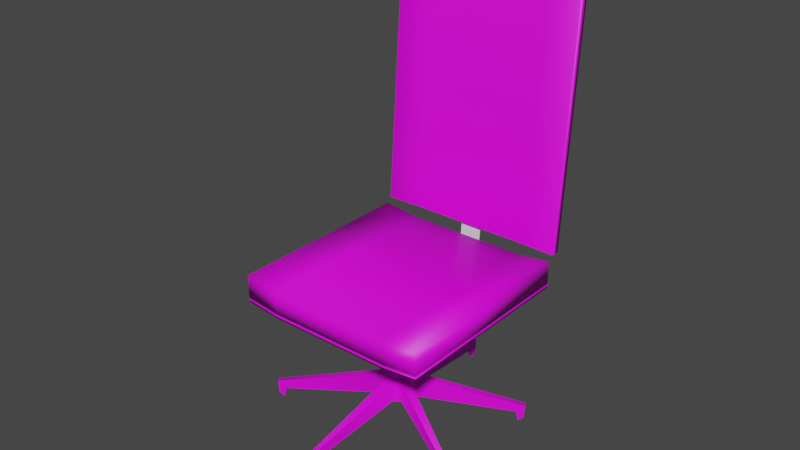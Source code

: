# Source: chair.blend  (saved by Blender 4.0.36; exported with 4.5.12 LTS)
import bpy
from mathutils import Matrix  # noqa: F401  (used for matrix-valued properties, if any)

bpy.ops.wm.read_factory_settings(use_empty=True)
scene = bpy.context.scene
scene.name = 'Scene'

# ---- collections
col_collection = bpy.data.collections.new('Collection'); scene.collection.children.link(col_collection)

# ---- images (referenced by path relative to the original .blend; pixels are not part of the script)
import os
ASSET_DIR = os.environ.get("B2B_ASSET_DIR", "")  # directory of the original .blend (textures are referenced by path, not embedded)
HERE = os.path.dirname(os.path.abspath(__file__))  # packed textures are extracted next to this script under _unpacked/

def load_image(name, relpath, width, height, colorspace="sRGB"):
    """Load a texture the original file referenced (path relative to the .blend, or extracted next to this script)."""
    p = next((c for c in (os.path.join(HERE, relpath), os.path.join(ASSET_DIR, relpath)) if relpath and os.path.exists(c)), "")
    if p:
        img = bpy.data.images.load(p, check_existing=True)
        img.name = name
    else:  # same state as the original file: an image datablock whose file is absent (Cycles renders it pink)
        img = bpy.data.images.new(name, width, height)
        img.source = "FILE"
        img.filepath = "//" + (relpath or name)
    img.colorspace_settings.name = colorspace
    return img
img_untitled = load_image('Untitled', '', 1024, 1024, 'sRGB')
img_untitled_001 = load_image('Untitled.001', '', 1024, 1024, 'sRGB')
img_untitled_002 = load_image('Untitled.002', '', 1024, 1024, 'sRGB')

# ---- materials (node trees are filled in below, after node groups)
mat_material = bpy.data.materials.new('Material')
mat_material.alpha_threshold = 0.0
mat_material.use_transparent_shadow = False
mat_material.roughness = 0.5
mat_material.line_color = (0.0, 0.0, 0.0, 1.0)
mat_material_001 = bpy.data.materials.new('Material.001')
mat_material_001.alpha_threshold = 0.0
mat_material_001.use_transparent_shadow = False
mat_material_001.roughness = 0.5
mat_material_001.line_color = (0.0, 0.0, 0.0, 1.0)
mat_material_002 = bpy.data.materials.new('Material.002')
mat_material_002.alpha_threshold = 0.0
mat_material_002.use_transparent_shadow = False
mat_material_002.roughness = 0.5
mat_material_002.line_color = (0.0, 0.0, 0.0, 1.0)

# ---- material node trees
mat_material.use_nodes = True; mat_material.node_tree.nodes.clear()
_N = mat_material.node_tree.nodes; _L = mat_material.node_tree.links
n0 = _N.new('ShaderNodeOutputMaterial'); n0.name = 'Material Output'; n0.location = (300, 300)
n1 = _N.new('ShaderNodeBsdfPrincipled'); n1.name = 'Principled BSDF'; n1.location = (10, 300)
n1.distribution = 'GGX'
n1.subsurface_method = 'RANDOM_WALK_SKIN'
n1.inputs[3].default_value = 1.45
n1.inputs[27].default_value = (0.0, 0.0, 0.0, 1.0)
n1.inputs[28].default_value = 1.0
n2 = _N.new('ShaderNodeTexImage'); n2.name = 'Image Texture'; n2.location = (-302, 257)
n2.image = img_untitled
_L.new(n1.outputs[0], n0.inputs[0])
_L.new(n2.outputs[0], n1.inputs[0])
n0.is_active_output = True
mat_material_001.use_nodes = True; mat_material_001.node_tree.nodes.clear()
_N = mat_material_001.node_tree.nodes; _L = mat_material_001.node_tree.links
n0 = _N.new('ShaderNodeOutputMaterial'); n0.name = 'Material Output'; n0.location = (300, 300)
n1 = _N.new('ShaderNodeBsdfPrincipled'); n1.name = 'Principled BSDF'; n1.location = (10, 300)
n1.distribution = 'GGX'
n1.subsurface_method = 'RANDOM_WALK_SKIN'
n1.inputs[3].default_value = 1.45
n1.inputs[27].default_value = (0.0, 0.0, 0.0, 1.0)
n1.inputs[28].default_value = 1.0
n2 = _N.new('ShaderNodeTexImage'); n2.name = 'Image Texture'; n2.location = (-302, 257)
n2.image = img_untitled_001
_L.new(n1.outputs[0], n0.inputs[0])
_L.new(n2.outputs[0], n1.inputs[0])
n0.is_active_output = True
mat_material_002.use_nodes = True; mat_material_002.node_tree.nodes.clear()
_N = mat_material_002.node_tree.nodes; _L = mat_material_002.node_tree.links
n0 = _N.new('ShaderNodeOutputMaterial'); n0.name = 'Material Output'; n0.location = (300, 300)
n1 = _N.new('ShaderNodeBsdfPrincipled'); n1.name = 'Principled BSDF'; n1.location = (10, 300)
n1.distribution = 'GGX'
n1.subsurface_method = 'RANDOM_WALK_SKIN'
n1.inputs[3].default_value = 1.45
n1.inputs[27].default_value = (0.0, 0.0, 0.0, 1.0)
n1.inputs[28].default_value = 1.0
n2 = _N.new('ShaderNodeTexImage'); n2.name = 'Image Texture'; n2.location = (-302, 257)
n2.image = img_untitled_002
_L.new(n1.outputs[0], n0.inputs[0])
_L.new(n2.outputs[0], n1.inputs[0])
n0.is_active_output = True

# ---- world
world_world = bpy.data.worlds.new('World'); scene.world = world_world
world_world.use_nodes = True; world_world.node_tree.nodes.clear()
_N = world_world.node_tree.nodes; _L = world_world.node_tree.links
n0 = _N.new('ShaderNodeOutputWorld'); n0.name = 'World Output'; n0.location = (300, 300)
n1 = _N.new('ShaderNodeBackground'); n1.name = 'Background'; n1.location = (10, 300)
n1.inputs[0].default_value = (0.05088, 0.05088, 0.05088, 1.0)
_L.new(n1.outputs[0], n0.inputs[0])
n0.is_active_output = True
world_world.color = (0.05088, 0.05088, 0.05088)
world_world.use_sun_shadow = False
world_world.sun_shadow_jitter_overblur = 0.0

# ---- meshes
me_cube = bpy.data.meshes.new('Cube')
me_cube.from_pydata([(0.25, 0.25, 0.03), (0.25, 0.25, -0.03), (0.25, -0.25, 0.03), (0.25, -0.25, -0.03), (-0.25, 0.25, 0.03), (-0.25, 0.25, -0.03), (-0.25, -0.25, 0.03), (-0.25, -0.25, -0.03), (0.1599, 0.25, -0.04), (-0.1599, 0.25, -0.04), (0.1599, -0.25, 0.02), (-0.1599, -0.25, 0.02), (-0.1599, -0.25, -0.04), (0.1599, -0.25, -0.04), (-0.1599, 0.25, 0.02), (0.1599, 0.25, 0.02)], [], [(14, 4, 6, 11), (12, 11, 6, 7), (7, 6, 4, 5), (8, 1, 3, 13), (1, 0, 2, 3), (8, 15, 0, 1), (5, 4, 14, 9), (9, 14, 15, 8), (5, 9, 12, 7), (9, 8, 13, 12), (3, 2, 10, 13), (13, 10, 11, 12), (0, 15, 10, 2), (15, 14, 11, 10)])
me_cube.polygons.foreach_set('use_smooth', [True] * 14)
_uv = me_cube.uv_layers.new(name='UVMap')
_uv.uv.foreach_set('vector', [0.4284, 0.05518, 0.509, 0.05871, 0.5029, 0.5069, 0.4216, 0.508, 0.4188, 0.5609, 0.4216, 0.508, 0.5029, 0.5069, 0.4981, 0.5591, 0.4981, 0.5591, 0.551, 0.5588, 0.5538, 0.9991, 0.501, 0.9995, 0.1345, 1.0, 0.05311, 0.9991, 0.0587, 0.5566, 0.1381, 0.5596, 0.05311, 0.9991, -1.577e-08, 0.9984, 0.005596, 0.5559, 0.0587, 0.5566, 0.1411, 3.344e-08, 0.1391, 0.05344, 0.05778, 0.05579, 0.06169, 0.003631, 0.5061, 0.006538, 0.509, 0.05871, 0.4284, 0.05518, 0.4269, 0.001387, 0.4269, 0.001387, 0.4284, 0.05518, 0.1391, 0.05344, 0.1411, 3.344e-08, 0.501, 0.9995, 0.4212, 1.0, 0.4188, 0.5609, 0.4981, 0.5591, 0.4212, 1.0, 0.1345, 1.0, 0.1381, 0.5596, 0.4188, 0.5609, 0.0587, 0.5566, 0.05488, 0.5038, 0.1359, 0.5059, 0.1381, 0.5596, 0.1381, 0.5596, 0.1359, 0.5059, 0.4216, 0.508, 0.4188, 0.5609, 0.05778, 0.05579, 0.1391, 0.05344, 0.1359, 0.5059, 0.05488, 0.5038, 0.1391, 0.05344, 0.4284, 0.05518, 0.4216, 0.508, 0.1359, 0.5059])
me_cube.materials.append(mat_material)
me_cube.use_mirror_vertex_groups = False
me_cube.update()
me_cylinder_008 = bpy.data.meshes.new('Cylinder.008')
me_cylinder_008.from_pydata([(0.0009567, -0.02535, -0.05395), (0.0009567, -0.136, -0.07544), (0.00231, -0.02535, -0.05531), (0.00231, -0.136, -0.07679), (0.00231, -0.02535, -0.05722), (0.00231, -0.136, -0.07871), (0.0009567, -0.02535, -0.05857), (0.0009567, -0.136, -0.08006), (-0.0009567, -0.02535, -0.05857), (-0.0009567, -0.136, -0.08006), (-0.00231, -0.02535, -0.05722), (-0.00231, -0.136, -0.07871), (-0.00231, -0.02535, -0.05531), (-0.00231, -0.136, -0.07679), (-0.0009567, -0.02535, -0.05395), (-0.0009567, -0.136, -0.07544), (0.0009567, -0.1072, -0.0637), (0.00231, -0.1072, -0.06506), (0.00231, -0.1072, -0.06697), (0.0009567, -0.1072, -0.06832), (-0.0009567, -0.1072, -0.06832), (-0.00231, -0.1072, -0.06697), (-0.00231, -0.1072, -0.06506), (-0.0009567, -0.1072, -0.0637), (0.00231, -0.1763, -0.07687), (0.0009567, -0.1763, -0.07552), (0.00231, -0.1763, -0.07879), (0.0009567, -0.1763, -0.08014), (-0.0009567, -0.1763, -0.08014), (-0.00231, -0.1763, -0.07879), (-0.00231, -0.1763, -0.07687), (-0.0009567, -0.1763, -0.07552)], [], [(16, 1, 3, 17), (17, 3, 5, 18), (18, 5, 7, 19), (19, 7, 9, 20), (20, 9, 11, 21), (21, 11, 13, 22), (13, 11, 29, 30), (22, 13, 15, 23), (23, 15, 1, 16), (14, 23, 16, 0), (12, 22, 23, 14), (10, 21, 22, 12), (8, 20, 21, 10), (6, 19, 20, 8), (4, 18, 19, 6), (2, 17, 18, 4), (0, 16, 17, 2), (9, 7, 27, 28), (15, 13, 30, 31), (5, 3, 24, 26), (11, 9, 28, 29), (1, 15, 31, 25), (3, 1, 25, 24), (7, 5, 26, 27)])
me_cylinder_008.polygons.foreach_set('use_smooth', [True] * 24)
_k = set([(0, 2), (0, 14), (2, 4), (4, 6), (6, 8), (8, 10), (10, 12), (12, 14), (24, 25), (24, 26), (25, 31), (26, 27), (27, 28), (28, 29), (29, 30), (30, 31)])
me_cylinder_008.attributes.new('sharp_edge', 'BOOLEAN', 'EDGE').data.foreach_set('value', [ (min(e.vertices), max(e.vertices)) in _k for e in me_cylinder_008.edges])
_uv = me_cylinder_008.uv_layers.new(name='UVMap')
_uv.uv.foreach_set('vector', [0.3003, 0.7071, 0.3003, 0.7277, 0.299, 0.7281, 0.299, 0.7074, 0.299, 0.7074, 0.299, 0.7281, 0.2979, 0.7285, 0.2979, 0.7079, 0.2979, 0.7079, 0.2979, 0.7285, 0.2966, 0.7289, 0.2966, 0.7083, 0.3064, 0.7083, 0.3064, 0.7289, 0.3052, 0.7289, 0.3052, 0.7083, 0.3052, 0.7083, 0.3052, 0.7289, 0.3039, 0.7285, 0.3039, 0.7079, 0.3039, 0.7079, 0.3039, 0.7285, 0.3028, 0.7281, 0.3028, 0.7074, 0.4961, 0.667, 0.4973, 0.667, 0.4973, 0.6937, 0.4961, 0.6937, 0.3028, 0.7074, 0.3028, 0.7281, 0.3015, 0.7277, 0.3015, 0.7071, 0.3015, 0.7071, 0.3015, 0.7277, 0.3003, 0.7277, 0.3003, 0.7071, 0.241, 0.667, 0.241, 0.7217, 0.2397, 0.7217, 0.2397, 0.667, 0.2423, 0.6671, 0.2423, 0.7218, 0.241, 0.7217, 0.241, 0.667, 0.2435, 0.6673, 0.2435, 0.722, 0.2423, 0.7218, 0.2423, 0.6671, 0.2448, 0.6674, 0.2448, 0.7221, 0.2435, 0.722, 0.2435, 0.6673, 0.2461, 0.6674, 0.2461, 0.7221, 0.2448, 0.7221, 0.2448, 0.6674, 0.2372, 0.6673, 0.2372, 0.722, 0.236, 0.7221, 0.236, 0.6674, 0.2385, 0.6671, 0.2385, 0.7218, 0.2372, 0.722, 0.2372, 0.6673, 0.2397, 0.667, 0.2397, 0.7217, 0.2385, 0.7218, 0.2385, 0.6671, 0.4986, 0.667, 0.4999, 0.667, 0.4999, 0.6937, 0.4986, 0.6937, 0.4948, 0.667, 0.4961, 0.667, 0.4961, 0.6937, 0.4948, 0.6937, 0.491, 0.667, 0.4923, 0.667, 0.4923, 0.6937, 0.491, 0.6937, 0.4973, 0.667, 0.4986, 0.667, 0.4986, 0.6937, 0.4973, 0.6937, 0.4935, 0.667, 0.4948, 0.667, 0.4948, 0.6937, 0.4935, 0.6937, 0.4923, 0.667, 0.4935, 0.667, 0.4935, 0.6937, 0.4923, 0.6937, 0.4897, 0.667, 0.491, 0.667, 0.491, 0.6937, 0.4897, 0.6937])
me_cylinder_008.materials.append(mat_material)
me_cylinder_008.update()
me_cube_001 = bpy.data.meshes.new('Cube.001')
me_cube_001.from_pydata([(-0.00814, -0.2163, -0.08169), (-0.00814, -0.2163, -0.07369), (-0.00531, -0.1763, -0.08169), (-0.00531, -0.1763, -0.07369), (0.00814, -0.2163, -0.08169), (0.00814, -0.2163, -0.07369), (0.00531, -0.1763, -0.08169), (0.00531, -0.1763, -0.07369), (0.004316, -0.1763, -0.08169), (-0.004316, -0.1763, -0.08169), (-0.004316, -0.1763, -0.07369), (0.004316, -0.1763, -0.07369), (-0.007314, -0.2163, -0.08169), (0.007314, -0.2163, -0.08169), (0.007314, -0.2163, -0.07369), (-0.007314, -0.2163, -0.07369), (-0.01, -0.1896, -0.08169), (-0.01, -0.2069, -0.08169), (-0.01, -0.2069, -0.07369), (-0.01, -0.1896, -0.07369), (0.01, -0.2069, -0.08169), (0.01, -0.1896, -0.08169), (0.01, -0.1896, -0.07369), (0.01, -0.2069, -0.07369), (0.007314, -0.1896, -0.07369), (0.007314, -0.2069, -0.07369), (-0.007314, -0.1896, -0.07369), (-0.007314, -0.2069, -0.07369), (-0.007314, -0.1896, -0.08169), (-0.007314, -0.2069, -0.08169), (0.007314, -0.1896, -0.08169), (0.007314, -0.2069, -0.08169)], [], [(16, 19, 3, 2), (8, 11, 7, 6), (20, 23, 5, 4), (12, 15, 1, 0), (31, 20, 4, 13), (27, 18, 1, 15), (23, 25, 14, 5), (25, 27, 15, 14), (17, 29, 12, 0), (29, 31, 13, 12), (4, 5, 14, 13), (13, 14, 15, 12), (2, 3, 10, 9), (9, 10, 11, 8), (9, 8, 30, 28), (28, 30, 31, 29), (2, 9, 28, 16), (16, 28, 29, 17), (11, 10, 26, 24), (24, 26, 27, 25), (7, 11, 24, 22), (22, 24, 25, 23), (10, 3, 19, 26), (26, 19, 18, 27), (8, 6, 21, 30), (30, 21, 20, 31), (6, 7, 22, 21), (21, 22, 23, 20), (0, 1, 18, 17), (17, 18, 19, 16)])
me_cube_001.polygons.foreach_set('use_smooth', [True] * 30)
_k = set([(0, 1), (0, 12), (0, 17), (1, 15), (1, 18), (2, 3), (2, 9), (2, 16), (3, 10), (3, 19), (4, 5), (4, 13), (4, 20), (5, 14), (5, 23), (6, 7), (6, 8), (6, 21), (7, 11), (7, 22), (8, 9), (10, 11), (12, 13), (14, 15), (16, 17), (18, 19), (20, 21), (22, 23)])
me_cube_001.attributes.new('sharp_edge', 'BOOLEAN', 'EDGE').data.foreach_set('value', [ (min(e.vertices), max(e.vertices)) in _k for e in me_cube_001.edges])
_uv = me_cube_001.uv_layers.new(name='UVMap')
_uv.uv.foreach_set('vector', [0.233, 0.6832, 0.2277, 0.6832, 0.2277, 0.674, 0.233, 0.674, 0.233, 0.6677, 0.2277, 0.6677, 0.2277, 0.667, 0.233, 0.667, 0.233, 0.7178, 0.2277, 0.7178, 0.2277, 0.7115, 0.233, 0.7115, 0.233, 0.7014, 0.2277, 0.7014, 0.2277, 0.7008, 0.233, 0.7008, 0.3404, 0.7089, 0.3387, 0.7089, 0.3399, 0.7028, 0.3404, 0.7028, 0.4981, 0.7144, 0.4999, 0.7144, 0.4987, 0.7206, 0.4981, 0.7206, 0.4868, 0.7144, 0.4885, 0.7144, 0.4885, 0.7206, 0.488, 0.7206, 0.4885, 0.7144, 0.4981, 0.7144, 0.4981, 0.7206, 0.4885, 0.7206, 0.3518, 0.7089, 0.35, 0.7089, 0.35, 0.7028, 0.3505, 0.7028, 0.35, 0.7089, 0.3404, 0.7089, 0.3404, 0.7028, 0.35, 0.7028, 0.233, 0.7115, 0.2277, 0.7115, 0.2277, 0.711, 0.233, 0.711, 0.233, 0.711, 0.2277, 0.711, 0.2277, 0.7014, 0.233, 0.7014, 0.233, 0.674, 0.2277, 0.674, 0.2277, 0.6733, 0.233, 0.6733, 0.233, 0.6733, 0.2277, 0.6733, 0.2277, 0.6677, 0.233, 0.6677, 0.348, 0.729, 0.3424, 0.729, 0.3404, 0.7203, 0.35, 0.7203, 0.35, 0.7203, 0.3404, 0.7203, 0.3404, 0.7089, 0.35, 0.7089, 0.3487, 0.729, 0.348, 0.729, 0.35, 0.7203, 0.3518, 0.7203, 0.3518, 0.7203, 0.35, 0.7203, 0.35, 0.7089, 0.3518, 0.7089, 0.4905, 0.6944, 0.4961, 0.6944, 0.4981, 0.7031, 0.4885, 0.7031, 0.4885, 0.7031, 0.4981, 0.7031, 0.4981, 0.7144, 0.4885, 0.7144, 0.4898, 0.6944, 0.4905, 0.6944, 0.4885, 0.7031, 0.4868, 0.7031, 0.4868, 0.7031, 0.4885, 0.7031, 0.4885, 0.7144, 0.4868, 0.7144, 0.4961, 0.6944, 0.4968, 0.6944, 0.4999, 0.7031, 0.4981, 0.7031, 0.4981, 0.7031, 0.4999, 0.7031, 0.4999, 0.7144, 0.4981, 0.7144, 0.3424, 0.729, 0.3417, 0.729, 0.3387, 0.7203, 0.3404, 0.7203, 0.3404, 0.7203, 0.3387, 0.7203, 0.3387, 0.7089, 0.3404, 0.7089, 0.233, 0.7384, 0.2277, 0.7384, 0.2277, 0.7291, 0.233, 0.7291, 0.233, 0.7291, 0.2277, 0.7291, 0.2277, 0.7178, 0.233, 0.7178, 0.233, 0.7008, 0.2277, 0.7008, 0.2277, 0.6946, 0.233, 0.6946, 0.233, 0.6946, 0.2277, 0.6946, 0.2277, 0.6832, 0.233, 0.6832])
me_cube_001.materials.append(mat_material)
me_cube_001.update()
me_cylinder_009 = bpy.data.meshes.new('Cylinder.009')
me_cylinder_009.from_pydata([(-0.01569, -0.3144, -0.3281), (0.015, -0.3144, -0.3281), (-0.01569, -0.315, -0.3305), (0.015, -0.315, -0.3305), (-0.01569, -0.3168, -0.3323), (0.015, -0.3168, -0.3323), (-0.01569, -0.3192, -0.3329), (0.015, -0.3192, -0.3329), (-0.01569, -0.3216, -0.3323), (0.015, -0.3216, -0.3323), (-0.01569, -0.3234, -0.3305), (0.015, -0.3234, -0.3305), (-0.01569, -0.324, -0.3281), (0.015, -0.324, -0.3281), (-0.01569, -0.3234, -0.3257), (0.015, -0.3234, -0.3257), (-0.01569, -0.3216, -0.3239), (0.015, -0.3216, -0.3239), (-0.01569, -0.3192, -0.3233), (0.015, -0.3192, -0.3233), (-0.01569, -0.3168, -0.3239), (0.015, -0.3168, -0.3239), (-0.01569, -0.315, -0.3257), (0.015, -0.315, -0.3257), (-0.005754, -0.2956, -0.3281), (0.005069, -0.2956, -0.3281), (0.005069, -0.2987, -0.3399), (-0.005754, -0.2987, -0.3399), (0.005069, -0.3074, -0.3486), (-0.005754, -0.3074, -0.3486), (0.005069, -0.3192, -0.3517), (-0.005754, -0.3192, -0.3517), (0.005069, -0.331, -0.3486), (-0.005754, -0.331, -0.3486), (0.005069, -0.3397, -0.3399), (-0.005754, -0.3397, -0.3399), (0.005069, -0.3428, -0.3281), (-0.005754, -0.3428, -0.3281), (0.005069, -0.3397, -0.3163), (-0.005754, -0.3397, -0.3163), (0.005069, -0.331, -0.3077), (-0.005754, -0.331, -0.3077), (0.005069, -0.3192, -0.3045), (-0.005754, -0.3192, -0.3045), (0.005069, -0.3074, -0.3077), (-0.005754, -0.3074, -0.3077), (0.005069, -0.2987, -0.3163), (-0.005754, -0.2987, -0.3163), (-0.01215, -0.2956, -0.3281), (-0.01215, -0.2987, -0.3399), (0.01147, -0.2987, -0.3399), (0.01147, -0.2956, -0.3281), (-0.01215, -0.3074, -0.3486), (0.01147, -0.3074, -0.3486), (-0.01215, -0.3192, -0.3517), (0.01147, -0.3192, -0.3517), (-0.01215, -0.331, -0.3486), (0.01147, -0.331, -0.3486), (-0.01215, -0.3397, -0.3399), (0.01147, -0.3397, -0.3399), (-0.01215, -0.3428, -0.3281), (0.01147, -0.3428, -0.3281), (-0.01215, -0.3397, -0.3163), (0.01147, -0.3397, -0.3163), (-0.01215, -0.331, -0.3077), (0.01147, -0.331, -0.3077), (-0.01215, -0.3192, -0.3045), (0.01147, -0.3192, -0.3045), (-0.01215, -0.3074, -0.3077), (0.01147, -0.3074, -0.3077), (-0.01215, -0.2987, -0.3163), (0.01147, -0.2987, -0.3163), (-0.01215, -0.2983, -0.3281), (-0.01215, -0.3011, -0.3386), (0.01147, -0.3011, -0.3386), (0.01147, -0.2983, -0.3281), (-0.01215, -0.3087, -0.3462), (0.01147, -0.3087, -0.3462), (-0.01215, -0.3192, -0.3491), (0.01147, -0.3192, -0.3491), (-0.01215, -0.3297, -0.3462), (0.01147, -0.3297, -0.3462), (-0.01215, -0.3373, -0.3386), (0.01147, -0.3373, -0.3386), (-0.01215, -0.3401, -0.3281), (0.01147, -0.3401, -0.3281), (-0.01215, -0.3373, -0.3176), (0.01147, -0.3373, -0.3176), (-0.01215, -0.3297, -0.31), (0.01147, -0.3297, -0.31), (-0.01215, -0.3192, -0.3072), (0.01147, -0.3192, -0.3072), (-0.01215, -0.3087, -0.31), (0.01147, -0.3087, -0.31), (-0.01215, -0.3011, -0.3176), (0.01147, -0.3011, -0.3176), (-0.01392, -0.3051, -0.3281), (-0.01392, -0.307, -0.3352), (0.01323, -0.307, -0.3352), (0.01323, -0.3051, -0.3281), (-0.01392, -0.3121, -0.3403), (0.01323, -0.3121, -0.3403), (-0.01392, -0.3192, -0.3422), (0.01323, -0.3192, -0.3422), (-0.01392, -0.3263, -0.3403), (0.01323, -0.3263, -0.3403), (-0.01392, -0.3314, -0.3352), (0.01323, -0.3314, -0.3352), (-0.01392, -0.3333, -0.3281), (0.01323, -0.3333, -0.3281), (-0.01392, -0.3314, -0.3211), (0.01323, -0.3314, -0.3211), (-0.01392, -0.3263, -0.3159), (0.01323, -0.3263, -0.3159), (-0.01392, -0.3192, -0.314), (0.01323, -0.3192, -0.314), (-0.01392, -0.3121, -0.3159), (0.01323, -0.3121, -0.3159), (-0.01392, -0.307, -0.3211), (0.01323, -0.307, -0.3211), (-0.005754, -0.3066, -0.3281), (0.005069, -0.3066, -0.3281), (0.005069, -0.3082, -0.3344), (-0.005754, -0.3082, -0.3344), (0.005069, -0.3129, -0.3391), (-0.005754, -0.3129, -0.3391), (0.005069, -0.3192, -0.3408), (-0.005754, -0.3192, -0.3408), (0.005069, -0.3255, -0.3391), (-0.005754, -0.3255, -0.3391), (0.005069, -0.3302, -0.3344), (-0.005754, -0.3302, -0.3344), (0.005069, -0.3319, -0.3281), (-0.005754, -0.3319, -0.3281), (0.005069, -0.3302, -0.3218), (-0.005754, -0.3302, -0.3218), (0.005069, -0.3255, -0.3172), (-0.005754, -0.3255, -0.3172), (0.005069, -0.3192, -0.3155), (-0.005754, -0.3192, -0.3155), (0.005069, -0.3129, -0.3172), (-0.005754, -0.3129, -0.3172), (0.005069, -0.3082, -0.3218), (-0.005754, -0.3082, -0.3218)], [], [(48, 24, 27, 49), (49, 27, 29, 52), (52, 29, 31, 54), (54, 31, 33, 56), (56, 33, 35, 58), (58, 35, 37, 60), (60, 37, 39, 62), (62, 39, 41, 64), (64, 41, 43, 66), (3, 1, 23, 21, 19, 17, 15, 13, 11, 9, 7, 5), (66, 43, 45, 68), (68, 45, 47, 70), (0, 2, 4, 6, 8, 10, 12, 14, 16, 18, 20, 22), (46, 71, 51, 25), (44, 69, 71, 46), (42, 67, 69, 44), (40, 65, 67, 42), (38, 63, 65, 40), (36, 61, 63, 38), (34, 59, 61, 36), (32, 57, 59, 34), (30, 55, 57, 32), (28, 53, 55, 30), (26, 50, 53, 28), (25, 51, 50, 26), (25, 26, 122, 121), (46, 25, 121, 142), (35, 33, 129, 131), (38, 40, 136, 134), (27, 24, 120, 123), (24, 47, 143, 120), (30, 32, 128, 126), (41, 39, 135, 137), (44, 46, 142, 140), (33, 31, 127, 129), (36, 38, 134, 132), (47, 45, 141, 143), (73, 72, 48, 49), (75, 74, 50, 51), (76, 73, 49, 52), (74, 77, 53, 50), (78, 76, 52, 54), (77, 79, 55, 53), (80, 78, 54, 56), (79, 81, 57, 55), (82, 80, 56, 58), (81, 83, 59, 57), (84, 82, 58, 60), (83, 85, 61, 59), (86, 84, 60, 62), (85, 87, 63, 61), (88, 86, 62, 64), (87, 89, 65, 63), (90, 88, 64, 66), (89, 91, 67, 65), (92, 90, 66, 68), (91, 93, 69, 67), (94, 92, 68, 70), (93, 95, 71, 69), (72, 94, 70, 48), (95, 75, 51, 71), (97, 96, 72, 73), (99, 98, 74, 75), (100, 97, 73, 76), (98, 101, 77, 74), (102, 100, 76, 78), (101, 103, 79, 77), (104, 102, 78, 80), (103, 105, 81, 79), (106, 104, 80, 82), (105, 107, 83, 81), (108, 106, 82, 84), (107, 109, 85, 83), (110, 108, 84, 86), (109, 111, 87, 85), (112, 110, 86, 88), (111, 113, 89, 87), (114, 112, 88, 90), (113, 115, 91, 89), (116, 114, 90, 92), (115, 117, 93, 91), (118, 116, 92, 94), (117, 119, 95, 93), (96, 118, 94, 72), (119, 99, 75, 95), (2, 0, 96, 97), (1, 3, 98, 99), (4, 2, 97, 100), (3, 5, 101, 98), (6, 4, 100, 102), (5, 7, 103, 101), (8, 6, 102, 104), (7, 9, 105, 103), (10, 8, 104, 106), (9, 11, 107, 105), (12, 10, 106, 108), (11, 13, 109, 107), (14, 12, 108, 110), (13, 15, 111, 109), (16, 14, 110, 112), (15, 17, 113, 111), (18, 16, 112, 114), (17, 19, 115, 113), (20, 18, 114, 116), (19, 21, 117, 115), (22, 20, 116, 118), (21, 23, 119, 117), (0, 22, 118, 96), (23, 1, 99, 119), (120, 121, 122, 123), (123, 122, 124, 125), (125, 124, 126, 127), (127, 126, 128, 129), (129, 128, 130, 131), (131, 130, 132, 133), (133, 132, 134, 135), (135, 134, 136, 137), (137, 136, 138, 139), (139, 138, 140, 141), (141, 140, 142, 143), (143, 142, 121, 120), (43, 41, 137, 139), (32, 34, 130, 128), (29, 27, 123, 125), (40, 42, 138, 136), (37, 35, 131, 133), (26, 28, 124, 122), (45, 43, 139, 141), (34, 36, 132, 130), (31, 29, 125, 127), (42, 44, 140, 138), (39, 37, 133, 135), (28, 30, 126, 124), (70, 47, 24, 48)])
me_cylinder_009.polygons.foreach_set('use_smooth', [True] * 134)
_k = set([(24, 27), (24, 47), (25, 26), (25, 46), (26, 28), (27, 29), (28, 30), (29, 31), (30, 32), (31, 33), (32, 34), (33, 35), (34, 36), (35, 37), (36, 38), (37, 39), (38, 40), (39, 41), (40, 42), (41, 43), (42, 44), (43, 45), (44, 46), (45, 47), (48, 49), (48, 70), (49, 52), (50, 51), (50, 53), (51, 71), (52, 54), (53, 55), (54, 56), (55, 57), (56, 58), (57, 59), (58, 60), (59, 61), (60, 62), (61, 63), (62, 64), (63, 65), (64, 66), (65, 67), (66, 68), (67, 69), (68, 70), (69, 71), (120, 123), (120, 143), (121, 122), (121, 142), (122, 124), (123, 125), (124, 126), (125, 127), (126, 128), (127, 129), (128, 130), (129, 131), (130, 132), (131, 133), (132, 134), (133, 135), (134, 136), (135, 137), (136, 138), (137, 139), (138, 140), (139, 141), (140, 142), (141, 143)])
me_cylinder_009.attributes.new('sharp_edge', 'BOOLEAN', 'EDGE').data.foreach_set('value', [ (min(e.vertices), max(e.vertices)) in _k for e in me_cylinder_009.edges])
_uv = me_cylinder_009.uv_layers.new(name='UVMap')
_uv.uv.foreach_set('vector', [0.2232, 0.6744, 0.2271, 0.6744, 0.2271, 0.6818, 0.2232, 0.6818, 0.2232, 0.6818, 0.2271, 0.6818, 0.2271, 0.6892, 0.2232, 0.6892, 0.2232, 0.6892, 0.2271, 0.6892, 0.2271, 0.6966, 0.2232, 0.6966, 0.2232, 0.6966, 0.2271, 0.6966, 0.2271, 0.704, 0.2232, 0.704, 0.2232, 0.704, 0.2271, 0.704, 0.2271, 0.7114, 0.2232, 0.7114, 0.2232, 0.7114, 0.2271, 0.7114, 0.2271, 0.7188, 0.2232, 0.7188, 0.2232, 0.7188, 0.2271, 0.7188, 0.2271, 0.7262, 0.2232, 0.7262, 0.2232, 0.7262, 0.2271, 0.7262, 0.2271, 0.7335, 0.2232, 0.7335, 0.2232, 0.7335, 0.2271, 0.7335, 0.2271, 0.7409, 0.2232, 0.7409, 0.3695, 0.716, 0.3695, 0.7175, 0.3687, 0.7188, 0.3674, 0.7195, 0.3659, 0.7195, 0.3646, 0.7188, 0.3639, 0.7175, 0.3639, 0.716, 0.3646, 0.7147, 0.3659, 0.714, 0.3674, 0.714, 0.3687, 0.7147, 0.2232, 0.7409, 0.2271, 0.7409, 0.2271, 0.7483, 0.2232, 0.7483, 0.2232, 0.7483, 0.2271, 0.7483, 0.2271, 0.7557, 0.2232, 0.7557, 0.3213, 0.7175, 0.3213, 0.716, 0.3221, 0.7147, 0.3234, 0.714, 0.3249, 0.714, 0.3261, 0.7147, 0.3269, 0.716, 0.3269, 0.7175, 0.3261, 0.7188, 0.3248, 0.7195, 0.3234, 0.7195, 0.3221, 0.7188, 0.2188, 0.667, 0.2226, 0.667, 0.2226, 0.6744, 0.2188, 0.6744, 0.2188, 0.7483, 0.2226, 0.7483, 0.2226, 0.7557, 0.2188, 0.7557, 0.2188, 0.7409, 0.2226, 0.7409, 0.2226, 0.7483, 0.2188, 0.7483, 0.2188, 0.7335, 0.2226, 0.7335, 0.2226, 0.7409, 0.2188, 0.7409, 0.2188, 0.7262, 0.2226, 0.7262, 0.2226, 0.7335, 0.2188, 0.7335, 0.2188, 0.7188, 0.2226, 0.7188, 0.2226, 0.7262, 0.2188, 0.7262, 0.2188, 0.7114, 0.2226, 0.7114, 0.2226, 0.7188, 0.2188, 0.7188, 0.2188, 0.704, 0.2226, 0.704, 0.2226, 0.7114, 0.2188, 0.7114, 0.2188, 0.6966, 0.2226, 0.6966, 0.2226, 0.704, 0.2188, 0.704, 0.2188, 0.6892, 0.2226, 0.6892, 0.2226, 0.6966, 0.2188, 0.6966, 0.2188, 0.6818, 0.2226, 0.6818, 0.2226, 0.6892, 0.2188, 0.6892, 0.2188, 0.6744, 0.2226, 0.6744, 0.2226, 0.6818, 0.2188, 0.6818, 0.2711, 0.7129, 0.2775, 0.7092, 0.2792, 0.7156, 0.2757, 0.7176, 0.2674, 0.7193, 0.2711, 0.7129, 0.2757, 0.7176, 0.2738, 0.721, 0.2534, 0.7503, 0.2461, 0.7503, 0.2478, 0.7439, 0.2517, 0.7439, 0.2849, 0.7368, 0.2775, 0.7368, 0.2792, 0.7304, 0.2831, 0.7304, 0.236, 0.7328, 0.2397, 0.7264, 0.2443, 0.7311, 0.2424, 0.7345, 0.2397, 0.7264, 0.2461, 0.7227, 0.2478, 0.7291, 0.2443, 0.7311, 0.2913, 0.7129, 0.2949, 0.7193, 0.2885, 0.721, 0.2866, 0.7176, 0.2635, 0.7328, 0.2635, 0.7402, 0.2571, 0.7384, 0.2571, 0.7345, 0.2674, 0.7267, 0.2674, 0.7193, 0.2738, 0.721, 0.2738, 0.725, 0.2461, 0.7503, 0.2397, 0.7466, 0.2443, 0.7419, 0.2478, 0.7439, 0.2913, 0.7331, 0.2849, 0.7368, 0.2831, 0.7304, 0.2866, 0.7284, 0.2461, 0.7227, 0.2534, 0.7227, 0.2517, 0.7291, 0.2478, 0.7291, 0.3117, 0.7135, 0.3118, 0.7201, 0.3102, 0.7205, 0.3102, 0.713, 0.379, 0.7201, 0.379, 0.7134, 0.3806, 0.713, 0.3806, 0.7205, 0.3151, 0.7077, 0.3117, 0.7135, 0.3102, 0.713, 0.3139, 0.7066, 0.379, 0.7134, 0.3757, 0.7077, 0.3769, 0.7065, 0.3806, 0.713, 0.3208, 0.7044, 0.3151, 0.7077, 0.3139, 0.7066, 0.3204, 0.7028, 0.3757, 0.7077, 0.37, 0.7044, 0.3704, 0.7028, 0.3769, 0.7065, 0.3274, 0.7044, 0.3208, 0.7044, 0.3204, 0.7028, 0.3279, 0.7028, 0.37, 0.7044, 0.3634, 0.7044, 0.3629, 0.7028, 0.3704, 0.7028, 0.3332, 0.7077, 0.3274, 0.7044, 0.3279, 0.7028, 0.3343, 0.7066, 0.3634, 0.7044, 0.3576, 0.7077, 0.3565, 0.7065, 0.3629, 0.7028, 0.3365, 0.7134, 0.3332, 0.7077, 0.3343, 0.7066, 0.338, 0.713, 0.3576, 0.7077, 0.3543, 0.7134, 0.3527, 0.713, 0.3565, 0.7065, 0.3365, 0.7201, 0.3365, 0.7134, 0.338, 0.713, 0.338, 0.7205, 0.3543, 0.7134, 0.3543, 0.7201, 0.3527, 0.7205, 0.3527, 0.713, 0.3332, 0.7258, 0.3365, 0.7201, 0.338, 0.7205, 0.3343, 0.727, 0.3543, 0.7201, 0.3576, 0.7258, 0.3565, 0.727, 0.3527, 0.7205, 0.3274, 0.7291, 0.3332, 0.7258, 0.3343, 0.727, 0.3278, 0.7307, 0.3576, 0.7258, 0.3634, 0.7291, 0.3629, 0.7307, 0.3565, 0.727, 0.3208, 0.7291, 0.3274, 0.7291, 0.3278, 0.7307, 0.3204, 0.7307, 0.3634, 0.7291, 0.37, 0.7291, 0.3704, 0.7307, 0.3629, 0.7307, 0.3151, 0.7258, 0.3208, 0.7291, 0.3204, 0.7307, 0.3139, 0.727, 0.37, 0.7291, 0.3757, 0.7258, 0.3769, 0.7269, 0.3704, 0.7307, 0.3118, 0.7201, 0.3151, 0.7258, 0.3139, 0.727, 0.3102, 0.7205, 0.3757, 0.7258, 0.379, 0.7201, 0.3806, 0.7205, 0.3769, 0.7269, 0.3159, 0.7146, 0.3159, 0.719, 0.3118, 0.7201, 0.3117, 0.7135, 0.3749, 0.719, 0.3749, 0.7145, 0.379, 0.7134, 0.379, 0.7201, 0.3181, 0.7107, 0.3159, 0.7146, 0.3117, 0.7135, 0.3151, 0.7077, 0.3749, 0.7145, 0.3727, 0.7107, 0.3757, 0.7077, 0.379, 0.7134, 0.3219, 0.7085, 0.3181, 0.7107, 0.3151, 0.7077, 0.3208, 0.7044, 0.3727, 0.7107, 0.3689, 0.7085, 0.37, 0.7044, 0.3757, 0.7077, 0.3263, 0.7085, 0.3219, 0.7085, 0.3208, 0.7044, 0.3274, 0.7044, 0.3689, 0.7085, 0.3645, 0.7085, 0.3634, 0.7044, 0.37, 0.7044, 0.3301, 0.7107, 0.3263, 0.7085, 0.3274, 0.7044, 0.3332, 0.7077, 0.3645, 0.7085, 0.3606, 0.7107, 0.3576, 0.7077, 0.3634, 0.7044, 0.3323, 0.7146, 0.3301, 0.7107, 0.3332, 0.7077, 0.3365, 0.7134, 0.3606, 0.7107, 0.3585, 0.7145, 0.3543, 0.7134, 0.3576, 0.7077, 0.3323, 0.719, 0.3323, 0.7146, 0.3365, 0.7134, 0.3365, 0.7201, 0.3585, 0.7145, 0.3584, 0.719, 0.3543, 0.7201, 0.3543, 0.7134, 0.3301, 0.7228, 0.3323, 0.719, 0.3365, 0.7201, 0.3332, 0.7258, 0.3584, 0.719, 0.3607, 0.7228, 0.3576, 0.7258, 0.3543, 0.7201, 0.3263, 0.725, 0.3301, 0.7228, 0.3332, 0.7258, 0.3274, 0.7291, 0.3607, 0.7228, 0.3645, 0.725, 0.3634, 0.7291, 0.3576, 0.7258, 0.3219, 0.725, 0.3263, 0.725, 0.3274, 0.7291, 0.3208, 0.7291, 0.3645, 0.725, 0.3689, 0.725, 0.37, 0.7291, 0.3634, 0.7291, 0.3181, 0.7228, 0.3219, 0.725, 0.3208, 0.7291, 0.3151, 0.7258, 0.3689, 0.725, 0.3727, 0.7228, 0.3757, 0.7258, 0.37, 0.7291, 0.3159, 0.719, 0.3181, 0.7228, 0.3151, 0.7258, 0.3118, 0.7201, 0.3727, 0.7228, 0.3749, 0.719, 0.379, 0.7201, 0.3757, 0.7258, 0.3213, 0.716, 0.3213, 0.7175, 0.3159, 0.719, 0.3159, 0.7146, 0.3695, 0.7175, 0.3695, 0.716, 0.3749, 0.7145, 0.3749, 0.719, 0.3221, 0.7147, 0.3213, 0.716, 0.3159, 0.7146, 0.3181, 0.7107, 0.3695, 0.716, 0.3687, 0.7147, 0.3727, 0.7107, 0.3749, 0.7145, 0.3234, 0.714, 0.3221, 0.7147, 0.3181, 0.7107, 0.3219, 0.7085, 0.3687, 0.7147, 0.3674, 0.714, 0.3689, 0.7085, 0.3727, 0.7107, 0.3249, 0.714, 0.3234, 0.714, 0.3219, 0.7085, 0.3263, 0.7085, 0.3674, 0.714, 0.3659, 0.714, 0.3645, 0.7085, 0.3689, 0.7085, 0.3261, 0.7147, 0.3249, 0.714, 0.3263, 0.7085, 0.3301, 0.7107, 0.3659, 0.714, 0.3646, 0.7147, 0.3606, 0.7107, 0.3645, 0.7085, 0.3269, 0.716, 0.3261, 0.7147, 0.3301, 0.7107, 0.3323, 0.7146, 0.3646, 0.7147, 0.3639, 0.716, 0.3585, 0.7145, 0.3606, 0.7107, 0.3269, 0.7175, 0.3269, 0.716, 0.3323, 0.7146, 0.3323, 0.719, 0.3639, 0.716, 0.3639, 0.7175, 0.3584, 0.719, 0.3585, 0.7145, 0.3261, 0.7188, 0.3269, 0.7175, 0.3323, 0.719, 0.3301, 0.7228, 0.3639, 0.7175, 0.3646, 0.7188, 0.3607, 0.7228, 0.3584, 0.719, 0.3248, 0.7195, 0.3261, 0.7188, 0.3301, 0.7228, 0.3263, 0.725, 0.3646, 0.7188, 0.3659, 0.7195, 0.3645, 0.725, 0.3607, 0.7228, 0.3234, 0.7195, 0.3248, 0.7195, 0.3263, 0.725, 0.3219, 0.725, 0.3659, 0.7195, 0.3674, 0.7195, 0.3689, 0.725, 0.3645, 0.725, 0.3221, 0.7188, 0.3234, 0.7195, 0.3219, 0.725, 0.3181, 0.7228, 0.3674, 0.7195, 0.3687, 0.7188, 0.3727, 0.7228, 0.3689, 0.725, 0.3213, 0.7175, 0.3221, 0.7188, 0.3181, 0.7228, 0.3159, 0.719, 0.3687, 0.7188, 0.3695, 0.7175, 0.3749, 0.719, 0.3727, 0.7228, 0.2467, 0.671, 0.2532, 0.671, 0.2532, 0.6749, 0.2467, 0.6749, 0.2467, 0.6749, 0.2532, 0.6749, 0.2532, 0.6789, 0.2467, 0.6789, 0.2467, 0.6789, 0.2532, 0.6789, 0.2532, 0.6828, 0.2467, 0.6828, 0.2467, 0.6828, 0.2532, 0.6828, 0.2532, 0.6868, 0.2467, 0.6868, 0.2467, 0.6868, 0.2532, 0.6868, 0.2532, 0.6908, 0.2467, 0.6908, 0.2467, 0.6908, 0.2532, 0.6908, 0.2532, 0.6947, 0.2467, 0.6947, 0.2467, 0.6947, 0.2532, 0.6947, 0.2532, 0.6987, 0.2467, 0.6987, 0.2467, 0.6987, 0.2532, 0.6987, 0.2532, 0.7026, 0.2467, 0.7026, 0.2467, 0.7026, 0.2532, 0.7026, 0.2532, 0.7066, 0.2467, 0.7066, 0.2467, 0.7066, 0.2532, 0.7066, 0.2532, 0.7106, 0.2467, 0.7106, 0.2467, 0.7106, 0.2532, 0.7106, 0.2532, 0.7145, 0.2467, 0.7145, 0.2467, 0.667, 0.2532, 0.667, 0.2532, 0.671, 0.2467, 0.671, 0.2599, 0.7264, 0.2635, 0.7328, 0.2571, 0.7345, 0.2552, 0.7311, 0.2949, 0.7193, 0.2949, 0.7267, 0.2885, 0.725, 0.2885, 0.721, 0.236, 0.7402, 0.236, 0.7328, 0.2424, 0.7345, 0.2424, 0.7384, 0.2775, 0.7368, 0.2711, 0.7331, 0.2757, 0.7284, 0.2792, 0.7304, 0.2599, 0.7466, 0.2534, 0.7503, 0.2517, 0.7439, 0.2552, 0.7419, 0.2775, 0.7092, 0.2848, 0.7092, 0.2831, 0.7156, 0.2792, 0.7156, 0.2534, 0.7227, 0.2599, 0.7264, 0.2552, 0.7311, 0.2517, 0.7291, 0.2949, 0.7267, 0.2913, 0.7331, 0.2866, 0.7284, 0.2885, 0.725, 0.2397, 0.7466, 0.236, 0.7402, 0.2424, 0.7384, 0.2443, 0.7419, 0.2711, 0.7331, 0.2674, 0.7267, 0.2738, 0.725, 0.2757, 0.7284, 0.2635, 0.7402, 0.2599, 0.7466, 0.2552, 0.7419, 0.2571, 0.7384, 0.2848, 0.7092, 0.2913, 0.7129, 0.2866, 0.7176, 0.2831, 0.7156, 0.2232, 0.667, 0.2271, 0.667, 0.2271, 0.6744, 0.2232, 0.6744])
me_cylinder_009.materials.append(mat_material)
me_cylinder_009.update()
me_cylinder_010 = bpy.data.meshes.new('Cylinder.010')
me_cylinder_010.from_pydata([(-0.01289, -0.2913, -0.3281), (-0.01289, -0.2951, -0.3421), (-0.01289, -0.3434, -0.3142), (-0.01289, -0.3331, -0.304), (-0.01289, -0.3192, -0.3002), (-0.01289, -0.3053, -0.304), (-0.01289, -0.2951, -0.3142), (0.01221, -0.2951, -0.3421), (0.01221, -0.2913, -0.3281), (0.01221, -0.3434, -0.3142), (0.01221, -0.3331, -0.304), (0.01221, -0.3192, -0.3002), (0.01221, -0.3053, -0.304), (0.01221, -0.2951, -0.3142), (0.01221, -0.2978, -0.3405), (0.01221, -0.2945, -0.3281), (0.01221, -0.3406, -0.3158), (0.01221, -0.3316, -0.3067), (0.01221, -0.3192, -0.3034), (0.01221, -0.3068, -0.3067), (0.01221, -0.2978, -0.3158), (-0.01289, -0.2978, -0.3158), (-0.01289, -0.2945, -0.3281), (-0.01289, -0.2978, -0.3405), (-0.01289, -0.3068, -0.3067), (-0.01289, -0.3316, -0.3067), (-0.01289, -0.3192, -0.3034), (-0.01289, -0.3406, -0.3158)], [], [(6, 13, 8, 0), (5, 12, 13, 6), (4, 11, 12, 5), (3, 10, 11, 4), (2, 9, 10, 3), (0, 8, 7, 1), (15, 14, 7, 8), (16, 17, 10, 9), (17, 18, 11, 10), (18, 19, 12, 11), (19, 20, 13, 12), (20, 15, 8, 13), (20, 19, 24, 21), (15, 20, 21, 22), (14, 15, 22, 23), (19, 18, 26, 24), (18, 17, 25, 26), (17, 16, 27, 25), (2, 3, 25, 27), (3, 4, 26, 25), (4, 5, 24, 26), (5, 6, 21, 24), (6, 0, 22, 21), (0, 1, 23, 22), (7, 14, 23, 1), (2, 27, 16, 9)])
me_cylinder_010.polygons.foreach_set('use_smooth', [True] * 26)
_k = set([(0, 1), (0, 6), (1, 7), (1, 23), (2, 3), (2, 9), (2, 27), (3, 4), (4, 5), (5, 6), (7, 8), (7, 14), (8, 13), (9, 10), (9, 16), (10, 11), (11, 12), (12, 13), (14, 15), (14, 23), (15, 20), (16, 17), (16, 27), (17, 18), (18, 19), (19, 20), (21, 22), (21, 24), (22, 23), (24, 26), (25, 26), (25, 27)])
me_cylinder_010.attributes.new('sharp_edge', 'BOOLEAN', 'EDGE').data.foreach_set('value', [ (min(e.vertices), max(e.vertices)) in _k for e in me_cylinder_010.edges])
_uv = me_cylinder_010.uv_layers.new(name='UVMap')
_uv.uv.foreach_set('vector', [0.2667, 0.6835, 0.2538, 0.6835, 0.2538, 0.6761, 0.2667, 0.6761, 0.2667, 0.6909, 0.2538, 0.6909, 0.2538, 0.6835, 0.2667, 0.6835, 0.2667, 0.6983, 0.2538, 0.6983, 0.2538, 0.6909, 0.2667, 0.6909, 0.2667, 0.7058, 0.2538, 0.7058, 0.2538, 0.6983, 0.2667, 0.6983, 0.2667, 0.7132, 0.2538, 0.7132, 0.2538, 0.7058, 0.2667, 0.7058, 0.2667, 0.6761, 0.2538, 0.6761, 0.2538, 0.6686, 0.2667, 0.6686, 0.2927, 0.7006, 0.2944, 0.6943, 0.296, 0.6943, 0.2941, 0.7014, 0.269, 0.6943, 0.2707, 0.7006, 0.2693, 0.7014, 0.2674, 0.6943, 0.2707, 0.7006, 0.2753, 0.7053, 0.2745, 0.7067, 0.2693, 0.7014, 0.2753, 0.7053, 0.2817, 0.707, 0.2817, 0.7086, 0.2745, 0.7067, 0.2817, 0.707, 0.2881, 0.7053, 0.2889, 0.7067, 0.2817, 0.7086, 0.2881, 0.7053, 0.2927, 0.7006, 0.2941, 0.7014, 0.2889, 0.7067, 0.3096, 0.6802, 0.3096, 0.6867, 0.2966, 0.6867, 0.2966, 0.6802, 0.3096, 0.6736, 0.3096, 0.6802, 0.2966, 0.6802, 0.2966, 0.6736, 0.3096, 0.667, 0.3096, 0.6736, 0.2966, 0.6736, 0.2966, 0.667, 0.3096, 0.6867, 0.3096, 0.6933, 0.2966, 0.6933, 0.2966, 0.6867, 0.3096, 0.6933, 0.3096, 0.6999, 0.2966, 0.6999, 0.2966, 0.6933, 0.3096, 0.6999, 0.3096, 0.7065, 0.2966, 0.7065, 0.2966, 0.6999, 0.2674, 0.6813, 0.2693, 0.6742, 0.2707, 0.675, 0.269, 0.6813, 0.2693, 0.6742, 0.2745, 0.6689, 0.2753, 0.6703, 0.2707, 0.675, 0.2745, 0.6689, 0.2817, 0.667, 0.2817, 0.6686, 0.2753, 0.6703, 0.2817, 0.667, 0.2889, 0.6689, 0.2881, 0.6703, 0.2817, 0.6686, 0.2889, 0.6689, 0.2941, 0.6742, 0.2927, 0.675, 0.2881, 0.6703, 0.2941, 0.6742, 0.296, 0.6813, 0.2944, 0.6813, 0.2927, 0.675, 0.2538, 0.6686, 0.2538, 0.667, 0.2667, 0.667, 0.2667, 0.6686, 0.2674, 0.6813, 0.269, 0.6813, 0.269, 0.6943, 0.2674, 0.6943])
me_cylinder_010.materials.append(mat_material)
me_cylinder_010.update()
me_cylinder_016 = bpy.data.meshes.new('Cylinder.016')
me_cylinder_016.from_pydata([(-0.01113, -0.04111, -0.2148), (0.005705, -0.2894, -0.29), (-0.006048, -0.2894, -0.29), (-0.006273, -0.3103, -0.2698), (0.00548, -0.3104, -0.2698), (0.005705, -0.2914, -0.3), (-0.006048, -0.2914, -0.3), (-0.006273, -0.3083, -0.3), (-0.00637, -0.3083, -0.3047), (-0.00637, -0.2951, -0.3142), (0.005624, -0.3083, -0.3047), (0.00548, -0.3084, -0.3), (0.005624, -0.2951, -0.3142), (0.01113, 0.04111, -0.2148), (-0.01092, 0.04117, -0.27), (-0.02578, 0.006979, -0.017), (-0.01711, -0.01702, -0.022), (-0.01883, 0.01893, -0.017), (-0.006844, 0.02581, -0.017), (0.006979, 0.02578, -0.017), (0.01893, 0.01883, -0.017), (0.02581, 0.006844, -0.017), (0.02578, -0.006979, -0.017), (0.01883, -0.01893, -0.017), (0.006844, -0.02581, -0.017), (-0.006979, -0.02578, -0.017), (-0.01893, -0.01883, -0.017), (-0.02581, -0.006844, -0.017), (-0.02896, 0.00784, -0.015), (-0.02116, 0.02127, -0.015), (-0.007689, 0.029, -0.015), (0.00784, 0.02896, -0.015), (0.02127, 0.02116, -0.015), (0.029, 0.007689, -0.015), (0.02896, -0.00784, -0.015), (0.02116, -0.02127, -0.015), (0.007689, -0.029, -0.015), (-0.00784, -0.02896, -0.015), (-0.02127, -0.02116, -0.015), (-0.029, -0.007689, -0.015), (-0.02116, 0.02127, 0.0), (-0.02896, 0.00784, 0.0), (-0.007689, 0.029, 0.0), (0.00784, 0.02896, 0.0), (0.02127, 0.02116, 0.0), (0.029, 0.007689, 0.0), (0.02896, -0.00784, 0.0), (0.02116, -0.02127, 0.0), (0.007689, -0.029, 0.0), (-0.00784, -0.02896, 0.0), (-0.02127, -0.02116, 0.0), (-0.029, -0.007689, 0.0), (-0.02329, 0.006306, -0.02), (-0.01702, 0.01711, -0.02), (-0.006184, 0.02332, -0.02), (0.006306, 0.02329, -0.02), (0.01711, 0.01702, -0.02), (0.02332, 0.006184, -0.02), (0.02329, -0.006306, -0.02), (0.01702, -0.01711, -0.02), (0.006184, -0.02332, -0.02), (-0.006306, -0.02329, -0.02), (-0.01711, -0.01702, -0.02), (-0.02332, -0.006184, -0.02), (-0.02578, 0.006979, -0.02), (-0.01883, 0.01893, -0.02), (-0.006844, 0.02581, -0.02), (0.006979, 0.02578, -0.02), (0.01893, 0.01883, -0.02), (0.02581, 0.006844, -0.02), (0.02578, -0.006979, -0.02), (0.01883, -0.01893, -0.02), (0.006844, -0.02581, -0.02), (-0.006979, -0.02578, -0.02), (-0.01893, -0.01883, -0.02), (-0.02581, -0.006844, -0.02), (-0.02329, 0.006306, -0.022), (-0.01702, 0.01711, -0.022), (-0.006184, 0.02332, -0.022), (0.006306, 0.02329, -0.022), (0.01711, 0.01702, -0.022), (0.02332, 0.006184, -0.022), (0.02329, -0.006306, -0.022), (0.01702, -0.01711, -0.022), (0.006184, -0.02332, -0.022), (-0.006306, -0.02329, -0.022), (-0.02332, -0.006184, -0.022), (0.006979, 0.02578, -0.022), (-0.006844, 0.02581, -0.022), (-0.02578, 0.006979, -0.022), (-0.01883, 0.01893, -0.022), (-0.02581, -0.006844, -0.022), (-0.01893, -0.01883, -0.022), (-0.006979, -0.02578, -0.022), (0.01893, 0.01883, -0.022), (0.02581, 0.006844, -0.022), (0.02578, -0.006979, -0.022), (0.01883, -0.01893, -0.022), (0.006844, -0.02581, -0.022), (0.01883, -0.01893, -0.025), (0.006844, -0.02581, -0.025), (-0.006979, -0.02578, -0.025), (-0.01893, -0.01883, -0.025), (-0.02581, -0.006844, -0.025), (-0.02578, 0.006979, -0.025), (-0.01883, 0.01893, -0.025), (-0.006844, 0.02581, -0.025), (0.006979, 0.02578, -0.025), (0.01893, 0.01883, -0.025), (0.02581, 0.006844, -0.025), (0.02578, -0.006979, -0.025), (-0.00784, -0.02896, -0.027), (0.02116, -0.02127, -0.027), (0.007689, -0.029, -0.027), (0.02896, -0.00784, -0.027), (0.029, 0.007689, -0.027), (0.02127, 0.02116, -0.027), (-0.007689, 0.029, -0.027), (0.00784, 0.02896, -0.027), (-0.02116, 0.02127, -0.027), (-0.02896, 0.00784, -0.027), (-0.029, -0.007689, -0.027), (-0.02127, -0.02116, -0.027), (-0.00784, -0.02896, -0.085), (0.02116, -0.02127, -0.085), (0.007689, -0.029, -0.085), (0.02896, -0.00784, -0.085), (0.029, 0.007689, -0.085), (0.02127, 0.02116, -0.085), (-0.007689, 0.029, -0.085), (0.00784, 0.02896, -0.085), (-0.02116, 0.02127, -0.085), (-0.02896, 0.00784, -0.085), (-0.029, -0.007689, -0.085), (-0.02127, -0.02116, -0.085), (-0.01893, -0.01883, -0.087), (-0.02581, -0.006844, -0.087), (-0.02578, 0.006979, -0.087), (-0.01883, 0.01893, -0.087), (0.01883, -0.01893, -0.087), (0.006844, -0.02581, -0.087), (-0.006979, -0.02578, -0.087), (-0.006844, 0.02581, -0.087), (0.006979, 0.02578, -0.087), (0.01893, 0.01883, -0.087), (0.02581, 0.006844, -0.087), (0.02578, -0.006979, -0.087), (-0.01893, -0.01883, -0.09), (-0.02581, -0.006844, -0.09), (-0.02578, 0.006979, -0.09), (-0.01883, 0.01893, -0.09), (0.01883, -0.01893, -0.09), (0.006844, -0.02581, -0.09), (-0.006979, -0.02578, -0.09), (-0.006844, 0.02581, -0.09), (0.006979, 0.02578, -0.09), (0.01893, 0.01883, -0.09), (0.02581, 0.006844, -0.09), (0.02578, -0.006979, -0.09), (-0.02329, 0.006306, -0.092), (-0.01702, 0.01711, -0.092), (-0.006184, 0.02332, -0.092), (0.006306, 0.02329, -0.092), (0.01711, 0.01702, -0.092), (0.02332, 0.006184, -0.092), (0.02329, -0.006306, -0.092), (0.01702, -0.01711, -0.092), (0.006184, -0.02332, -0.092), (-0.006306, -0.02329, -0.092), (-0.01711, -0.01702, -0.092), (-0.02332, -0.006184, -0.092), (-0.02329, 0.006306, -0.198), (-0.01702, 0.01711, -0.198), (-0.006184, 0.02332, -0.198), (0.006306, 0.02329, -0.198), (0.01711, 0.01702, -0.198), (0.02332, 0.006184, -0.198), (0.02329, -0.006306, -0.198), (0.01702, -0.01711, -0.198), (0.006184, -0.02332, -0.198), (-0.006306, -0.02329, -0.198), (-0.01711, -0.01702, -0.198), (-0.02332, -0.006184, -0.198), (-0.01893, -0.01883, -0.2), (-0.02581, -0.006844, -0.2), (-0.02578, 0.006979, -0.2), (-0.01883, 0.01893, -0.2), (0.01883, -0.01893, -0.2), (0.006844, -0.02581, -0.2), (-0.006979, -0.02578, -0.2), (-0.006844, 0.02581, -0.2), (0.006979, 0.02578, -0.2), (0.01893, 0.01883, -0.2), (0.02581, 0.006844, -0.2), (0.02578, -0.006979, -0.2), (-0.01893, -0.01883, -0.203), (-0.02581, -0.006844, -0.203), (-0.02578, 0.006979, -0.203), (-0.01883, 0.01893, -0.203), (0.01883, -0.01893, -0.203), (0.006844, -0.02581, -0.203), (-0.006979, -0.02578, -0.203), (-0.006844, 0.02581, -0.203), (0.006979, 0.02578, -0.203), (0.01893, 0.01883, -0.203), (0.02581, 0.006844, -0.203), (0.02578, -0.006979, -0.203), (-0.00784, -0.02896, -0.205), (0.02116, -0.02127, -0.205), (0.007689, -0.029, -0.205), (0.02896, -0.00784, -0.205), (0.029, 0.007689, -0.205), (0.02127, 0.02116, -0.205), (-0.007689, 0.029, -0.205), (0.00784, 0.02896, -0.205), (-0.02116, 0.02127, -0.205), (-0.02896, 0.00784, -0.205), (-0.029, -0.007689, -0.205), (-0.02127, -0.02116, -0.205), (-0.004645, -0.01716, -0.277), (0.01254, -0.0126, -0.277), (0.004556, -0.01718, -0.277), (0.01716, -0.004645, -0.277), (0.01718, 0.004556, -0.277), (0.0126, 0.01254, -0.277), (-0.004556, 0.01718, -0.277), (0.004645, 0.01716, -0.277), (-0.01254, 0.0126, -0.277), (-0.01716, 0.004645, -0.277), (-0.01718, -0.004556, -0.277), (-0.0126, -0.01254, -0.277), (0.029, 0.007689, -0.2102), (0.02896, -0.00784, -0.2102), (-0.02116, 0.02127, -0.2102), (-0.007689, 0.029, -0.2102), (-0.02127, -0.02116, -0.2102), (-0.029, -0.007689, -0.2102), (0.02116, -0.02127, -0.2102), (0.007689, -0.029, -0.2102), (0.00784, 0.02896, -0.2102), (0.02127, 0.02116, -0.2102), (-0.02896, 0.00784, -0.2102), (-0.00784, -0.02896, -0.2102), (-0.04117, -0.01092, -0.2148), (0.0302, 0.03004, -0.2148), (-0.03004, 0.0302, -0.2148), (-0.04111, 0.01113, -0.2148), (-0.01113, -0.04111, -0.27), (-0.0302, -0.03004, -0.27), (0.004556, -0.01718, -0.28), (-0.004645, -0.01716, -0.28), (0.01716, -0.004645, -0.28), (0.01254, -0.0126, -0.28), (0.01718, 0.004556, -0.28), (0.0126, 0.01254, -0.28), (0.004645, 0.01716, -0.28), (-0.01254, 0.0126, -0.28), (-0.004556, 0.01718, -0.28), (-0.01718, -0.004556, -0.28), (-0.01716, 0.004645, -0.28), (-0.0126, -0.01254, -0.28), (-0.0302, -0.03004, -0.2148), (-0.03004, 0.0302, -0.27), (0.01092, -0.04117, -0.2148), (0.01092, -0.04117, -0.27), (0.03004, -0.0302, -0.27), (0.03004, -0.0302, -0.2148), (0.04111, -0.01113, -0.2148), (0.04111, -0.01113, -0.27), (0.2535, -0.1398, -0.29), (0.2476, -0.1499, -0.29), (0.2656, -0.1606, -0.2698), (0.2716, -0.1505, -0.2698), (0.2552, -0.1408, -0.3), (0.2493, -0.1509, -0.3), (0.2639, -0.1596, -0.3), (0.2638, -0.1597, -0.3047), (0.2523, -0.153, -0.3142), (0.2698, -0.1493, -0.3047), (0.2698, -0.1495, -0.3), (0.2583, -0.1427, -0.3142), (0.04117, 0.01092, -0.2148), (0.04117, 0.01092, -0.27), (0.0302, 0.03004, -0.27), (0.2478, 0.1496, -0.29), (0.2536, 0.1394, -0.29), (0.2719, 0.1497, -0.2698), (0.2661, 0.1599, -0.2698), (0.2495, 0.1506, -0.3), (0.2553, 0.1404, -0.3), (0.2702, 0.1487, -0.3), (0.2702, 0.1486, -0.3047), (0.2587, 0.142, -0.3142), (0.2642, 0.159, -0.3047), (0.2643, 0.1589, -0.3), (0.2527, 0.1524, -0.3142), (-0.01092, 0.04117, -0.2148), (0.01113, 0.04111, -0.27), (-0.005705, 0.2894, -0.29), (0.006048, 0.2894, -0.29), (0.006273, 0.3103, -0.2698), (-0.005481, 0.3104, -0.2698), (-0.005705, 0.2914, -0.3), (0.006048, 0.2914, -0.3), (0.006273, 0.3083, -0.3), (0.00637, 0.3083, -0.3047), (0.00637, 0.2951, -0.3142), (-0.005624, 0.3083, -0.3047), (-0.005481, 0.3084, -0.3), (-0.005624, 0.2951, -0.3142), (-0.04117, -0.01092, -0.27), (-0.2478, -0.1496, -0.29), (-0.2536, -0.1394, -0.29), (-0.2719, -0.1497, -0.2698), (-0.2661, -0.1599, -0.2698), (-0.2495, -0.1506, -0.3), (-0.2553, -0.1404, -0.3), (-0.2702, -0.1487, -0.3), (-0.2702, -0.1486, -0.3047), (-0.2587, -0.142, -0.3142), (-0.2642, -0.159, -0.3047), (-0.2643, -0.1589, -0.3), (-0.2527, -0.1524, -0.3142), (-0.04111, 0.01113, -0.27), (-0.2535, 0.1398, -0.29), (-0.2476, 0.1499, -0.29), (-0.2656, 0.1606, -0.2698), (-0.2716, 0.1505, -0.2698), (-0.2552, 0.1408, -0.3), (-0.2493, 0.1509, -0.3), (-0.2639, 0.1596, -0.3), (-0.2638, 0.1597, -0.3047), (-0.2523, 0.153, -0.3142), (-0.2698, 0.1493, -0.3047), (-0.2698, 0.1495, -0.3), (-0.2583, 0.1427, -0.3142)], [], [(0, 247, 2, 3), (1, 4, 11, 5), (247, 264, 1, 2), (264, 263, 4, 1), (263, 0, 3, 4), (2, 1, 5, 6), (4, 3, 7, 11), (3, 2, 6, 7), (8, 7, 6, 9), (9, 6, 5, 12), (12, 5, 11, 10), (10, 11, 7, 8), (28, 41, 40, 29), (29, 40, 42, 30), (30, 42, 43, 31), (31, 43, 44, 32), (32, 44, 45, 33), (33, 45, 46, 34), (34, 46, 47, 35), (35, 47, 48, 36), (36, 48, 49, 37), (37, 49, 50, 38), (38, 50, 51, 39), (39, 51, 41, 28), (19, 20, 68, 67), (17, 15, 28, 29), (18, 17, 29, 30), (19, 18, 30, 31), (20, 19, 31, 32), (21, 20, 32, 33), (22, 21, 33, 34), (23, 22, 34, 35), (24, 23, 35, 36), (25, 24, 36, 37), (26, 25, 37, 38), (27, 26, 38, 39), (15, 27, 39, 28), (59, 60, 84, 83), (26, 27, 75, 74), (15, 17, 65, 64), (23, 24, 72, 71), (20, 21, 69, 68), (27, 15, 64, 75), (17, 18, 66, 65), (24, 25, 73, 72), (21, 22, 70, 69), (18, 19, 67, 66), (25, 26, 74, 73), (22, 23, 71, 70), (53, 52, 64, 65), (54, 53, 65, 66), (55, 54, 66, 67), (56, 55, 67, 68), (57, 56, 68, 69), (58, 57, 69, 70), (59, 58, 70, 71), (60, 59, 71, 72), (61, 60, 72, 73), (62, 61, 73, 74), (63, 62, 74, 75), (52, 63, 75, 64), (56, 57, 81, 80), (63, 52, 76, 86), (53, 54, 78, 77), (60, 61, 85, 84), (57, 58, 82, 81), (54, 55, 79, 78), (61, 62, 16, 85), (58, 59, 83, 82), (55, 56, 80, 79), (62, 63, 86, 16), (52, 53, 77, 76), (80, 94, 87, 79), (79, 87, 88, 78), (78, 88, 90, 77), (77, 90, 89, 76), (76, 89, 91, 86), (86, 91, 92, 16), (16, 92, 93, 85), (91, 89, 104, 103), (92, 91, 103, 102), (93, 92, 102, 101), (98, 93, 101, 100), (97, 98, 100, 99), (85, 93, 98, 84), (84, 98, 97, 83), (83, 97, 96, 82), (82, 96, 95, 81), (81, 95, 94, 80), (89, 90, 105, 104), (90, 88, 106, 105), (88, 87, 107, 106), (87, 94, 108, 107), (94, 95, 109, 108), (95, 96, 110, 109), (96, 97, 99, 110), (103, 121, 122, 102), (104, 120, 121, 103), (105, 119, 120, 104), (106, 117, 119, 105), (107, 118, 117, 106), (108, 116, 118, 107), (109, 115, 116, 108), (110, 114, 115, 109), (99, 112, 114, 110), (100, 113, 112, 99), (101, 111, 113, 100), (102, 122, 111, 101), (120, 119, 131, 132), (113, 111, 123, 125), (117, 118, 130, 129), (116, 115, 127, 128), (121, 120, 132, 133), (111, 122, 134, 123), (115, 114, 126, 127), (119, 117, 129, 131), (122, 121, 133, 134), (114, 112, 124, 126), (112, 113, 125, 124), (118, 116, 128, 130), (131, 138, 137, 132), (132, 137, 136, 133), (133, 136, 135, 134), (134, 135, 141, 123), (123, 141, 140, 125), (125, 140, 139, 124), (124, 139, 146, 126), (126, 146, 145, 127), (127, 145, 144, 128), (128, 144, 143, 130), (130, 143, 142, 129), (129, 142, 138, 131), (145, 146, 158, 157), (142, 143, 155, 154), (136, 137, 149, 148), (146, 139, 151, 158), (143, 144, 156, 155), (135, 136, 148, 147), (140, 141, 153, 152), (138, 142, 154, 150), (144, 145, 157, 156), (141, 135, 147, 153), (139, 140, 152, 151), (137, 138, 150, 149), (163, 164, 176, 175), (166, 167, 179, 178), (159, 160, 172, 171), (170, 159, 171, 182), (162, 163, 175, 174), (165, 166, 178, 177), (168, 169, 181, 180), (161, 162, 174, 173), (164, 165, 177, 176), (167, 168, 180, 179), (160, 161, 173, 172), (147, 169, 168, 153), (148, 170, 169, 147), (149, 159, 170, 148), (150, 160, 159, 149), (154, 161, 160, 150), (155, 162, 161, 154), (156, 163, 162, 155), (157, 164, 163, 156), (158, 165, 164, 157), (151, 166, 165, 158), (152, 167, 166, 151), (153, 168, 167, 152), (169, 170, 182, 181), (186, 190, 202, 198), (188, 189, 201, 200), (183, 184, 196, 195), (191, 192, 204, 203), (194, 187, 199, 206), (184, 185, 197, 196), (190, 191, 203, 202), (193, 194, 206, 205), (185, 186, 198, 197), (187, 188, 200, 199), (189, 183, 195, 201), (192, 193, 205, 204), (180, 189, 188, 179), (181, 183, 189, 180), (182, 184, 183, 181), (171, 185, 184, 182), (172, 186, 185, 171), (173, 190, 186, 172), (174, 191, 190, 173), (175, 192, 191, 174), (176, 193, 192, 175), (177, 194, 193, 176), (178, 187, 194, 177), (179, 188, 187, 178), (0, 261, 248, 247), (243, 246, 323, 310), (13, 244, 283, 297), (266, 263, 264, 265), (245, 296, 14, 262), (281, 267, 268, 282), (196, 217, 218, 195), (195, 218, 207, 201), (201, 207, 209, 200), (200, 209, 208, 199), (199, 208, 210, 206), (206, 210, 211, 205), (205, 211, 212, 204), (204, 212, 214, 203), (203, 214, 213, 202), (202, 213, 215, 198), (198, 215, 216, 197), (197, 216, 217, 196), (229, 228, 259, 258), (211, 210, 232, 231), (215, 213, 234, 233), (218, 217, 236, 235), (210, 208, 237, 232), (208, 209, 238, 237), (214, 212, 240, 239), (216, 215, 233, 241), (209, 207, 242, 238), (213, 214, 239, 234), (212, 211, 231, 240), (217, 216, 241, 236), (207, 218, 235, 242), (231, 232, 267, 281), (233, 234, 296, 245), (235, 236, 243, 261), (232, 237, 266, 267), (237, 238, 263, 266), (239, 240, 244, 13), (241, 233, 245, 246), (238, 242, 0, 263), (234, 239, 13, 296), (240, 231, 281, 244), (236, 241, 246, 243), (242, 235, 261, 0), (219, 221, 264, 247), (220, 222, 268, 265), (222, 223, 282, 268), (223, 224, 283, 282), (224, 226, 297, 283), (225, 227, 262, 14), (228, 229, 310, 323), (227, 228, 323, 262), (229, 230, 248, 310), (230, 219, 247, 248), (226, 225, 14, 297), (221, 220, 265, 264), (249, 250, 260, 258, 259, 256, 257, 255, 254, 253, 251, 252), (224, 223, 253, 254), (225, 226, 255, 257), (221, 219, 250, 249), (228, 227, 256, 259), (226, 224, 254, 255), (220, 221, 249, 252), (222, 220, 252, 251), (230, 229, 258, 260), (227, 225, 257, 256), (223, 222, 251, 253), (219, 230, 260, 250), (266, 265, 270, 271), (269, 272, 279, 273), (265, 268, 269, 270), (268, 267, 272, 269), (267, 266, 271, 272), (270, 269, 273, 274), (272, 271, 275, 279), (271, 270, 274, 275), (276, 275, 274, 277), (277, 274, 273, 280), (280, 273, 279, 278), (278, 279, 275, 276), (281, 282, 285, 286), (284, 287, 294, 288), (282, 283, 284, 285), (283, 244, 287, 284), (244, 281, 286, 287), (285, 284, 288, 289), (287, 286, 290, 294), (286, 285, 289, 290), (291, 290, 289, 292), (292, 289, 288, 295), (295, 288, 294, 293), (293, 294, 290, 291), (13, 297, 299, 300), (298, 301, 308, 302), (297, 14, 298, 299), (14, 296, 301, 298), (296, 13, 300, 301), (299, 298, 302, 303), (301, 300, 304, 308), (300, 299, 303, 304), (305, 304, 303, 306), (306, 303, 302, 309), (309, 302, 308, 307), (307, 308, 304, 305), (243, 310, 312, 313), (311, 314, 321, 315), (310, 248, 311, 312), (248, 261, 314, 311), (261, 243, 313, 314), (312, 311, 315, 316), (314, 313, 317, 321), (313, 312, 316, 317), (318, 317, 316, 319), (319, 316, 315, 322), (322, 315, 321, 320), (320, 321, 317, 318), (245, 262, 325, 326), (324, 327, 334, 328), (262, 323, 324, 325), (323, 246, 327, 324), (246, 245, 326, 327), (325, 324, 328, 329), (327, 326, 330, 334), (326, 325, 329, 330), (331, 330, 329, 332), (332, 329, 328, 335), (335, 328, 334, 333), (333, 334, 330, 331)])
me_cylinder_016.polygons.foreach_set('use_smooth', [True] * 319)
_k = set([(0, 3), (0, 261), (1, 5), (1, 264), (2, 6), (2, 247), (3, 7), (4, 11), (4, 263), (5, 12), (6, 9), (7, 8), (8, 9), (8, 10), (9, 12), (10, 11), (10, 12), (13, 244), (13, 300), (14, 262), (14, 298), (15, 17), (15, 27), (16, 85), (16, 86), (17, 18), (18, 19), (19, 20), (20, 21), (21, 22), (22, 23), (23, 24), (24, 25), (25, 26), (26, 27), (28, 29), (28, 39), (29, 30), (30, 31), (31, 32), (32, 33), (33, 34), (34, 35), (35, 36), (36, 37), (37, 38), (38, 39), (40, 41), (40, 42), (41, 51), (42, 43), (43, 44), (44, 45), (45, 46), (46, 47), (47, 48), (48, 49), (49, 50), (50, 51), (52, 53), (52, 63), (53, 54), (54, 55), (55, 56), (56, 57), (57, 58), (58, 59), (59, 60), (60, 61), (61, 62), (62, 63), (64, 65), (64, 75), (65, 66), (66, 67), (67, 68), (68, 69), (69, 70), (70, 71), (71, 72), (72, 73), (73, 74), (74, 75), (76, 77), (76, 86), (77, 78), (78, 79), (79, 80), (80, 81), (81, 82), (82, 83), (83, 84), (84, 85), (87, 88), (87, 94), (88, 90), (89, 90), (89, 91), (91, 92), (92, 93), (93, 98), (94, 95), (95, 96), (96, 97), (97, 98), (99, 100), (99, 110), (100, 101), (101, 102), (102, 103), (103, 104), (104, 105), (105, 106), (106, 107), (107, 108), (108, 109), (109, 110), (111, 113), (111, 122), (112, 113), (112, 114), (114, 115), (115, 116), (116, 118), (117, 118), (117, 119), (119, 120), (120, 121), (121, 122), (123, 125), (123, 134), (124, 125), (124, 126), (126, 127), (127, 128), (128, 130), (129, 130), (129, 131), (131, 132), (132, 133), (133, 134), (135, 136), (135, 141), (136, 137), (137, 138), (138, 142), (139, 140), (139, 146), (140, 141), (142, 143), (143, 144), (144, 145), (145, 146), (147, 148), (147, 153), (148, 149), (149, 150), (150, 154), (151, 152), (151, 158), (152, 153), (154, 155), (155, 156), (156, 157), (157, 158), (159, 160), (159, 170), (160, 161), (161, 162), (162, 163), (163, 164), (164, 165), (165, 166), (166, 167), (167, 168), (168, 169), (169, 170), (171, 172), (171, 182), (172, 173), (173, 174), (174, 175), (175, 176), (176, 177), (177, 178), (178, 179), (179, 180), (180, 181), (181, 182), (183, 184), (183, 189), (184, 185), (185, 186), (186, 190), (187, 188), (187, 194), (188, 189), (190, 191), (191, 192), (192, 193), (193, 194), (195, 196), (195, 201), (196, 197), (197, 198), (198, 202), (199, 200), (199, 206), (200, 201), (202, 203), (203, 204), (204, 205), (205, 206), (207, 209), (207, 218), (208, 209), (208, 210), (210, 211), (211, 212), (212, 214), (213, 214), (213, 215), (215, 216), (216, 217), (217, 218), (219, 221), (219, 230), (220, 221), (220, 222), (222, 223), (223, 224), (224, 226), (225, 226), (225, 227), (227, 228), (228, 229), (229, 230), (231, 232), (231, 240), (232, 237), (233, 234), (233, 241), (234, 239), (235, 236), (235, 242), (236, 241), (237, 238), (238, 242), (239, 240), (243, 246), (243, 313), (244, 287), (245, 296), (245, 326), (246, 327), (247, 248), (248, 311), (249, 250), (249, 252), (250, 260), (251, 252), (251, 253), (253, 254), (254, 255), (255, 257), (256, 257), (256, 259), (258, 259), (258, 260), (261, 314), (262, 325), (263, 266), (264, 265), (265, 270), (266, 271), (267, 272), (267, 281), (268, 269), (268, 282), (269, 273), (270, 274), (271, 275), (272, 279), (273, 280), (274, 277), (275, 276), (276, 277), (276, 278), (277, 280), (278, 279), (278, 280), (281, 286), (282, 285), (283, 284), (283, 297), (284, 288), (285, 289), (286, 290), (287, 294), (288, 295), (289, 292), (290, 291), (291, 292), (291, 293), (292, 295), (293, 294), (293, 295), (296, 301), (297, 299), (298, 302), (299, 303), (300, 304), (301, 308), (302, 309), (303, 306), (304, 305), (305, 306), (305, 307), (306, 309), (307, 308), (307, 309), (310, 312), (310, 323), (311, 315), (312, 316), (313, 317), (314, 321), (315, 322), (316, 319), (317, 318), (318, 319), (318, 320), (319, 322), (320, 321), (320, 322), (323, 324), (324, 328), (325, 329), (326, 330), (327, 334), (328, 335), (329, 332), (330, 331), (331, 332), (331, 333), (332, 335), (333, 334), (333, 335)])
me_cylinder_016.attributes.new('sharp_edge', 'BOOLEAN', 'EDGE').data.foreach_set('value', [ (min(e.vertices), max(e.vertices)) in _k for e in me_cylinder_016.edges])
_uv = me_cylinder_016.uv_layers.new(name='UVMap')
_uv.uv.foreach_set('vector', [0.8302, 0.5914, 0.863, 0.5914, 0.8748, 0.7387, 0.8629, 0.7512, 0.9344, 0.4309, 0.9224, 0.4185, 0.9403, 0.4197, 0.9403, 0.4297, 0.6466, 0.5878, 0.6401, 0.5992, 0.5134, 0.5233, 0.5168, 0.5173, 0.9225, 0.5783, 0.8898, 0.5783, 0.9224, 0.4185, 0.9344, 0.4309, 0.6585, 0.2157, 0.6651, 0.2271, 0.522, 0.3061, 0.5185, 0.3001, 0.5168, 0.5173, 0.5134, 0.5233, 0.5081, 0.5203, 0.5116, 0.5143, 0.5185, 0.3001, 0.522, 0.3061, 0.5065, 0.3152, 0.5029, 0.3091, 0.8629, 0.7512, 0.8748, 0.7387, 0.8808, 0.7399, 0.8808, 0.75, 0.8835, 0.75, 0.8808, 0.75, 0.8808, 0.7399, 0.8892, 0.7421, 0.5042, 0.5098, 0.5116, 0.5143, 0.5081, 0.5203, 0.5006, 0.516, 0.9487, 0.4276, 0.9403, 0.4297, 0.9403, 0.4197, 0.9431, 0.4197, 0.5005, 0.3105, 0.5029, 0.3091, 0.5065, 0.3152, 0.5041, 0.3166, 0.1485, 0.7315, 0.1574, 0.7315, 0.1574, 0.7407, 0.1485, 0.7407, 0.1485, 0.7407, 0.1574, 0.7407, 0.1574, 0.7499, 0.1485, 0.7499, 0.1485, 0.7499, 0.1574, 0.7499, 0.1574, 0.7592, 0.1485, 0.7592, 0.1485, 0.7592, 0.1574, 0.7592, 0.1574, 0.7684, 0.1485, 0.7684, 0.1485, 0.7684, 0.1574, 0.7684, 0.1574, 0.7776, 0.1485, 0.7776, 0.1485, 0.667, 0.1574, 0.667, 0.1574, 0.6762, 0.1485, 0.6762, 0.1485, 0.6762, 0.1574, 0.6762, 0.1574, 0.6854, 0.1485, 0.6854, 0.1485, 0.6854, 0.1574, 0.6854, 0.1574, 0.6947, 0.1485, 0.6947, 0.1485, 0.6947, 0.1574, 0.6947, 0.1574, 0.7039, 0.1485, 0.7039, 0.1485, 0.7039, 0.1574, 0.7039, 0.1574, 0.7131, 0.1485, 0.7131, 0.1485, 0.7131, 0.1574, 0.7131, 0.1574, 0.7223, 0.1485, 0.7223, 0.1485, 0.7223, 0.1574, 0.7223, 0.1574, 0.7315, 0.1485, 0.7315, 0.1635, 0.749, 0.1635, 0.7572, 0.1617, 0.7572, 0.1617, 0.749, 0.3317, 0.6693, 0.3235, 0.6693, 0.3228, 0.6671, 0.3323, 0.667, 0.3388, 0.6734, 0.3317, 0.6693, 0.3323, 0.667, 0.3404, 0.6717, 0.3429, 0.6805, 0.3388, 0.6734, 0.3404, 0.6717, 0.3451, 0.6799, 0.3428, 0.6886, 0.3429, 0.6805, 0.3451, 0.6799, 0.3451, 0.6892, 0.3388, 0.6958, 0.3428, 0.6886, 0.3451, 0.6892, 0.3404, 0.6974, 0.3317, 0.6999, 0.3388, 0.6958, 0.3404, 0.6974, 0.3324, 0.7021, 0.3236, 0.6999, 0.3317, 0.6999, 0.3324, 0.7021, 0.323, 0.7022, 0.3165, 0.6959, 0.3236, 0.6999, 0.323, 0.7022, 0.3149, 0.6975, 0.3124, 0.6888, 0.3165, 0.6959, 0.3149, 0.6975, 0.3102, 0.6894, 0.3124, 0.6806, 0.3124, 0.6888, 0.3102, 0.6894, 0.3102, 0.68, 0.3164, 0.6735, 0.3124, 0.6806, 0.3102, 0.68, 0.3147, 0.6718, 0.3235, 0.6693, 0.3164, 0.6735, 0.3147, 0.6718, 0.3228, 0.6671, 0.2181, 0.6818, 0.2181, 0.6892, 0.217, 0.6892, 0.217, 0.6818, 0.1635, 0.708, 0.1635, 0.7162, 0.1617, 0.7162, 0.1617, 0.708, 0.1635, 0.7244, 0.1635, 0.7326, 0.1617, 0.7326, 0.1617, 0.7244, 0.1635, 0.6834, 0.1635, 0.6916, 0.1617, 0.6916, 0.1617, 0.6834, 0.1635, 0.7572, 0.1635, 0.7654, 0.1617, 0.7654, 0.1617, 0.7572, 0.1635, 0.7162, 0.1635, 0.7244, 0.1617, 0.7244, 0.1617, 0.7162, 0.1635, 0.7326, 0.1635, 0.7408, 0.1617, 0.7408, 0.1617, 0.7326, 0.1635, 0.6916, 0.1635, 0.6998, 0.1617, 0.6998, 0.1617, 0.6916, 0.1635, 0.667, 0.1635, 0.6752, 0.1617, 0.6752, 0.1617, 0.667, 0.1635, 0.7408, 0.1635, 0.749, 0.1617, 0.749, 0.1617, 0.7408, 0.1635, 0.6998, 0.1635, 0.708, 0.1617, 0.708, 0.1617, 0.6998, 0.1635, 0.6752, 0.1635, 0.6834, 0.1617, 0.6834, 0.1617, 0.6752, 0.3928, 0.7043, 0.3864, 0.708, 0.3853, 0.7069, 0.3924, 0.7028, 0.4002, 0.7043, 0.3928, 0.7043, 0.3924, 0.7028, 0.4006, 0.7028, 0.4067, 0.708, 0.4002, 0.7043, 0.4006, 0.7028, 0.4077, 0.7069, 0.4104, 0.7144, 0.4067, 0.708, 0.4077, 0.7069, 0.4118, 0.714, 0.4104, 0.7218, 0.4104, 0.7144, 0.4118, 0.714, 0.4118, 0.7222, 0.4067, 0.7282, 0.4104, 0.7218, 0.4118, 0.7222, 0.4077, 0.7293, 0.4002, 0.7319, 0.4067, 0.7282, 0.4077, 0.7293, 0.4006, 0.7334, 0.3928, 0.7319, 0.4002, 0.7319, 0.4006, 0.7334, 0.3924, 0.7334, 0.3864, 0.7282, 0.3928, 0.7319, 0.3924, 0.7334, 0.3853, 0.7293, 0.3827, 0.7218, 0.3864, 0.7282, 0.3853, 0.7293, 0.3812, 0.7222, 0.3827, 0.7144, 0.3827, 0.7218, 0.3812, 0.7222, 0.3812, 0.714, 0.3864, 0.708, 0.3827, 0.7144, 0.3812, 0.714, 0.3853, 0.7069, 0.2181, 0.7485, 0.2181, 0.7559, 0.217, 0.7559, 0.217, 0.7485, 0.2181, 0.7115, 0.2181, 0.7189, 0.217, 0.7189, 0.217, 0.7115, 0.2181, 0.7263, 0.2181, 0.7337, 0.217, 0.7337, 0.217, 0.7263, 0.2181, 0.6892, 0.2181, 0.6967, 0.217, 0.6967, 0.217, 0.6892, 0.2181, 0.667, 0.2181, 0.6744, 0.217, 0.6744, 0.217, 0.667, 0.2181, 0.7337, 0.2181, 0.7411, 0.217, 0.7411, 0.217, 0.7337, 0.2181, 0.6967, 0.2181, 0.7041, 0.217, 0.7041, 0.217, 0.6967, 0.2181, 0.6744, 0.2181, 0.6818, 0.217, 0.6818, 0.217, 0.6744, 0.2181, 0.7411, 0.2181, 0.7485, 0.217, 0.7485, 0.217, 0.7411, 0.2181, 0.7041, 0.2181, 0.7115, 0.217, 0.7115, 0.217, 0.7041, 0.2181, 0.7189, 0.2181, 0.7263, 0.217, 0.7263, 0.217, 0.7189, 0.4466, 0.7079, 0.4476, 0.7068, 0.4517, 0.7139, 0.4503, 0.7143, 0.4503, 0.7143, 0.4517, 0.7139, 0.4517, 0.7221, 0.4503, 0.7217, 0.4503, 0.7217, 0.4517, 0.7221, 0.4476, 0.7292, 0.4466, 0.7282, 0.4466, 0.7282, 0.4476, 0.7292, 0.4405, 0.7333, 0.4401, 0.7319, 0.4401, 0.7319, 0.4405, 0.7333, 0.4323, 0.7333, 0.4327, 0.7319, 0.4327, 0.7319, 0.4323, 0.7333, 0.4252, 0.7292, 0.4263, 0.7282, 0.4263, 0.7282, 0.4252, 0.7292, 0.4211, 0.7221, 0.4226, 0.7217, 0.1665, 0.7162, 0.1665, 0.708, 0.1683, 0.708, 0.1683, 0.7162, 0.1665, 0.7244, 0.1665, 0.7162, 0.1683, 0.7162, 0.1683, 0.7244, 0.1665, 0.7326, 0.1665, 0.7244, 0.1683, 0.7244, 0.1683, 0.7326, 0.1665, 0.7408, 0.1665, 0.7326, 0.1683, 0.7326, 0.1683, 0.7408, 0.1665, 0.749, 0.1665, 0.7408, 0.1683, 0.7408, 0.1683, 0.749, 0.4226, 0.7217, 0.4211, 0.7221, 0.4211, 0.7139, 0.4226, 0.7143, 0.4226, 0.7143, 0.4211, 0.7139, 0.4252, 0.7068, 0.4263, 0.7079, 0.4263, 0.7079, 0.4252, 0.7068, 0.4323, 0.7027, 0.4327, 0.7042, 0.4327, 0.7042, 0.4323, 0.7027, 0.4405, 0.7027, 0.4401, 0.7042, 0.4401, 0.7042, 0.4405, 0.7027, 0.4476, 0.7068, 0.4466, 0.7079, 0.1665, 0.708, 0.1665, 0.6998, 0.1683, 0.6998, 0.1683, 0.708, 0.1665, 0.6998, 0.1665, 0.6916, 0.1683, 0.6916, 0.1683, 0.6998, 0.1665, 0.6916, 0.1665, 0.6834, 0.1683, 0.6834, 0.1683, 0.6916, 0.1665, 0.6834, 0.1665, 0.6752, 0.1683, 0.6752, 0.1683, 0.6834, 0.1665, 0.6752, 0.1665, 0.667, 0.1683, 0.667, 0.1683, 0.6752, 0.1665, 0.7654, 0.1665, 0.7572, 0.1683, 0.7572, 0.1683, 0.7654, 0.1665, 0.7572, 0.1665, 0.749, 0.1683, 0.749, 0.1683, 0.7572, 0.3835, 0.6887, 0.3812, 0.6892, 0.3812, 0.6798, 0.3835, 0.6804, 0.3875, 0.6958, 0.3858, 0.6974, 0.3812, 0.6892, 0.3835, 0.6887, 0.3946, 0.6999, 0.3939, 0.7021, 0.3858, 0.6974, 0.3875, 0.6958, 0.4027, 0.6999, 0.4033, 0.7022, 0.3939, 0.7021, 0.3946, 0.6999, 0.4098, 0.6958, 0.4115, 0.6975, 0.4033, 0.7022, 0.4027, 0.6999, 0.4139, 0.6887, 0.4161, 0.6893, 0.4115, 0.6975, 0.4098, 0.6958, 0.4139, 0.6805, 0.4161, 0.6799, 0.4161, 0.6893, 0.4139, 0.6887, 0.4098, 0.6734, 0.4115, 0.6718, 0.4161, 0.6799, 0.4139, 0.6805, 0.4027, 0.6693, 0.4034, 0.667, 0.4115, 0.6718, 0.4098, 0.6734, 0.3946, 0.6693, 0.394, 0.667, 0.4034, 0.667, 0.4027, 0.6693, 0.3875, 0.6734, 0.3859, 0.6717, 0.394, 0.667, 0.3946, 0.6693, 0.3835, 0.6804, 0.3812, 0.6798, 0.3859, 0.6717, 0.3875, 0.6734, 0.1194, 0.7131, 0.1194, 0.7039, 0.1479, 0.7039, 0.1479, 0.7131, 0.1194, 0.7499, 0.1194, 0.7407, 0.1479, 0.7407, 0.1479, 0.7499, 0.1194, 0.6947, 0.1194, 0.6854, 0.1479, 0.6854, 0.1479, 0.6947, 0.1194, 0.6762, 0.1194, 0.667, 0.1479, 0.667, 0.1479, 0.6762, 0.1194, 0.7223, 0.1194, 0.7131, 0.1479, 0.7131, 0.1479, 0.7223, 0.1194, 0.7407, 0.1194, 0.7315, 0.1479, 0.7315, 0.1479, 0.7407, 0.1194, 0.7776, 0.1194, 0.7684, 0.1479, 0.7684, 0.1479, 0.7776, 0.1194, 0.7039, 0.1194, 0.6947, 0.1479, 0.6947, 0.1479, 0.7039, 0.1194, 0.7315, 0.1194, 0.7223, 0.1479, 0.7223, 0.1479, 0.7315, 0.1194, 0.7684, 0.1194, 0.7592, 0.1479, 0.7592, 0.1479, 0.7684, 0.1194, 0.7592, 0.1194, 0.7499, 0.1479, 0.7499, 0.1479, 0.7592, 0.1194, 0.6854, 0.1194, 0.6762, 0.1479, 0.6762, 0.1479, 0.6854, 0.3457, 0.6799, 0.3479, 0.6805, 0.348, 0.6887, 0.3457, 0.6893, 0.3457, 0.6893, 0.348, 0.6887, 0.3521, 0.6958, 0.3504, 0.6975, 0.3504, 0.6975, 0.3521, 0.6958, 0.3591, 0.6999, 0.3585, 0.7022, 0.3585, 0.7022, 0.3591, 0.6999, 0.3672, 0.6999, 0.3678, 0.7022, 0.3678, 0.7022, 0.3672, 0.6999, 0.3743, 0.6958, 0.376, 0.6975, 0.376, 0.6975, 0.3743, 0.6958, 0.3784, 0.6887, 0.3806, 0.6893, 0.3806, 0.6893, 0.3784, 0.6887, 0.3783, 0.6805, 0.3806, 0.6799, 0.3806, 0.6799, 0.3783, 0.6805, 0.3742, 0.6734, 0.3759, 0.6717, 0.3759, 0.6717, 0.3742, 0.6734, 0.3671, 0.6693, 0.3677, 0.667, 0.3677, 0.667, 0.3671, 0.6693, 0.359, 0.6693, 0.3583, 0.667, 0.3583, 0.667, 0.359, 0.6693, 0.3519, 0.6734, 0.3503, 0.6718, 0.3503, 0.6718, 0.3519, 0.6734, 0.3479, 0.6805, 0.3457, 0.6799, 0.1706, 0.667, 0.1706, 0.6752, 0.1689, 0.6752, 0.1689, 0.667, 0.1706, 0.7408, 0.1706, 0.749, 0.1689, 0.749, 0.1689, 0.7408, 0.1706, 0.7162, 0.1706, 0.7244, 0.1689, 0.7244, 0.1689, 0.7162, 0.1706, 0.6752, 0.1706, 0.6834, 0.1689, 0.6834, 0.1689, 0.6752, 0.1706, 0.749, 0.1706, 0.7572, 0.1689, 0.7572, 0.1689, 0.749, 0.1706, 0.708, 0.1706, 0.7162, 0.1689, 0.7162, 0.1689, 0.708, 0.1706, 0.6916, 0.1706, 0.6998, 0.1689, 0.6998, 0.1689, 0.6916, 0.1706, 0.7326, 0.1706, 0.7408, 0.1689, 0.7408, 0.1689, 0.7326, 0.1706, 0.7572, 0.1706, 0.7654, 0.1689, 0.7654, 0.1689, 0.7572, 0.1706, 0.6998, 0.1706, 0.708, 0.1689, 0.708, 0.1689, 0.6998, 0.1706, 0.6834, 0.1706, 0.6916, 0.1689, 0.6916, 0.1689, 0.6834, 0.1706, 0.7244, 0.1706, 0.7326, 0.1689, 0.7326, 0.1689, 0.7244, 0.2163, 0.7485, 0.2163, 0.7559, 0.1712, 0.7559, 0.1712, 0.7485, 0.2163, 0.6818, 0.2163, 0.6892, 0.1712, 0.6892, 0.1712, 0.6818, 0.2163, 0.7189, 0.2163, 0.7263, 0.1712, 0.7263, 0.1712, 0.7189, 0.2163, 0.7115, 0.2163, 0.7189, 0.1712, 0.7189, 0.1712, 0.7115, 0.2163, 0.7411, 0.2163, 0.7485, 0.1712, 0.7485, 0.1712, 0.7411, 0.2163, 0.6744, 0.2163, 0.6818, 0.1712, 0.6818, 0.1712, 0.6744, 0.2163, 0.6967, 0.2163, 0.7041, 0.1712, 0.7041, 0.1712, 0.6967, 0.2163, 0.7337, 0.2163, 0.7411, 0.1712, 0.7411, 0.1712, 0.7337, 0.2163, 0.667, 0.2163, 0.6744, 0.1712, 0.6744, 0.1712, 0.667, 0.2163, 0.6892, 0.2163, 0.6967, 0.1712, 0.6967, 0.1712, 0.6892, 0.2163, 0.7263, 0.2163, 0.7337, 0.1712, 0.7337, 0.1712, 0.7263, 0.4524, 0.7109, 0.4543, 0.7114, 0.4542, 0.7187, 0.4523, 0.7192, 0.4564, 0.7035, 0.4579, 0.7049, 0.4543, 0.7114, 0.4524, 0.7109, 0.4638, 0.6992, 0.4643, 0.7011, 0.4579, 0.7049, 0.4564, 0.7035, 0.4722, 0.6991, 0.4716, 0.7011, 0.4643, 0.7011, 0.4638, 0.6992, 0.4795, 0.7034, 0.478, 0.7048, 0.4716, 0.7011, 0.4722, 0.6991, 0.4836, 0.7107, 0.4817, 0.7112, 0.478, 0.7048, 0.4795, 0.7034, 0.4836, 0.7191, 0.4817, 0.7186, 0.4817, 0.7112, 0.4836, 0.7107, 0.4794, 0.7264, 0.478, 0.725, 0.4817, 0.7186, 0.4836, 0.7191, 0.4722, 0.7306, 0.4716, 0.7287, 0.478, 0.725, 0.4794, 0.7264, 0.4637, 0.7307, 0.4643, 0.7287, 0.4716, 0.7287, 0.4722, 0.7306, 0.4565, 0.7265, 0.4579, 0.7251, 0.4643, 0.7287, 0.4637, 0.7307, 0.4523, 0.7192, 0.4542, 0.7187, 0.4579, 0.7251, 0.4565, 0.7265, 0.2163, 0.7041, 0.2163, 0.7115, 0.1712, 0.7115, 0.1712, 0.7041, 0.1659, 0.7326, 0.1659, 0.7408, 0.1641, 0.7408, 0.1641, 0.7326, 0.1659, 0.6916, 0.1659, 0.6998, 0.1641, 0.6998, 0.1641, 0.6916, 0.1659, 0.708, 0.1659, 0.7162, 0.1641, 0.7162, 0.1641, 0.708, 0.1659, 0.749, 0.1659, 0.7572, 0.1641, 0.7572, 0.1641, 0.749, 0.1659, 0.6752, 0.1659, 0.6834, 0.1641, 0.6834, 0.1641, 0.6752, 0.1659, 0.7162, 0.1659, 0.7244, 0.1641, 0.7244, 0.1641, 0.7162, 0.1659, 0.7408, 0.1659, 0.749, 0.1641, 0.749, 0.1641, 0.7408, 0.1659, 0.667, 0.1659, 0.6752, 0.1641, 0.6752, 0.1641, 0.667, 0.1659, 0.7244, 0.1659, 0.7326, 0.1641, 0.7326, 0.1641, 0.7244, 0.1659, 0.6834, 0.1659, 0.6916, 0.1641, 0.6916, 0.1641, 0.6834, 0.1659, 0.6998, 0.1659, 0.708, 0.1641, 0.708, 0.1641, 0.6998, 0.1659, 0.7572, 0.1659, 0.7654, 0.1641, 0.7654, 0.1641, 0.7572, 0.4644, 0.6689, 0.4639, 0.667, 0.4722, 0.667, 0.4717, 0.6689, 0.458, 0.6726, 0.4566, 0.6712, 0.4639, 0.667, 0.4644, 0.6689, 0.4543, 0.6791, 0.4523, 0.6786, 0.4566, 0.6712, 0.458, 0.6726, 0.4543, 0.6865, 0.4524, 0.687, 0.4523, 0.6786, 0.4543, 0.6791, 0.458, 0.6929, 0.4566, 0.6943, 0.4524, 0.687, 0.4543, 0.6865, 0.4644, 0.6966, 0.4638, 0.6985, 0.4566, 0.6943, 0.458, 0.6929, 0.4718, 0.6966, 0.4723, 0.6985, 0.4638, 0.6985, 0.4644, 0.6966, 0.4782, 0.6928, 0.4796, 0.6942, 0.4723, 0.6985, 0.4718, 0.6966, 0.4818, 0.6864, 0.4837, 0.6869, 0.4796, 0.6942, 0.4782, 0.6928, 0.4817, 0.679, 0.4836, 0.6785, 0.4837, 0.6869, 0.4818, 0.6864, 0.478, 0.6726, 0.4795, 0.6712, 0.4836, 0.6785, 0.4817, 0.679, 0.4717, 0.6689, 0.4722, 0.667, 0.4795, 0.6712, 0.478, 0.6726, 0.8302, 0.5914, 0.8302, 0.5783, 0.863, 0.5783, 0.863, 0.5914, 0.8662, 0.1732, 0.8662, 0.1601, 0.8989, 0.1601, 0.8989, 0.1732, 0.1188, 0.8268, 0.1188, 0.8399, 0.08607, 0.8399, 0.08607, 0.8268, 0.8898, 0.5914, 0.8898, 0.5783, 0.9225, 0.5783, 0.9225, 0.5914, 0.05925, 0.8268, 0.05925, 0.8399, 0.02652, 0.8399, 0.02652, 0.8268, 0.9847, 0.1601, 0.9847, 0.1732, 0.952, 0.1732, 0.952, 0.1601, 0.419, 0.6804, 0.4168, 0.6798, 0.4215, 0.6717, 0.4231, 0.6734, 0.4231, 0.6734, 0.4215, 0.6717, 0.4296, 0.667, 0.4302, 0.6693, 0.4302, 0.6693, 0.4296, 0.667, 0.4389, 0.667, 0.4383, 0.6693, 0.4383, 0.6693, 0.4389, 0.667, 0.4471, 0.6717, 0.4454, 0.6734, 0.4454, 0.6734, 0.4471, 0.6717, 0.4517, 0.68, 0.4494, 0.6806, 0.4494, 0.6806, 0.4517, 0.68, 0.4517, 0.6894, 0.4495, 0.6887, 0.4495, 0.6887, 0.4517, 0.6894, 0.4471, 0.6975, 0.4454, 0.6958, 0.4454, 0.6958, 0.4471, 0.6975, 0.439, 0.7021, 0.4384, 0.6999, 0.4384, 0.6999, 0.439, 0.7021, 0.4296, 0.7021, 0.4302, 0.6999, 0.4302, 0.6999, 0.4296, 0.7021, 0.4215, 0.6974, 0.4231, 0.6957, 0.4231, 0.6957, 0.4215, 0.6974, 0.4168, 0.6892, 0.419, 0.6886, 0.419, 0.6886, 0.4168, 0.6892, 0.4168, 0.6798, 0.419, 0.6804, 0.2336, 0.6998, 0.2336, 0.6943, 0.2353, 0.6943, 0.2353, 0.6998, 0.158, 0.7776, 0.158, 0.7684, 0.1611, 0.7684, 0.1611, 0.7776, 0.158, 0.7039, 0.158, 0.6947, 0.1611, 0.6947, 0.1611, 0.7039, 0.158, 0.7315, 0.158, 0.7223, 0.1611, 0.7223, 0.1611, 0.7315, 0.158, 0.7684, 0.158, 0.7592, 0.1611, 0.7592, 0.1611, 0.7684, 0.158, 0.7592, 0.158, 0.7499, 0.1611, 0.7499, 0.1611, 0.7592, 0.158, 0.6854, 0.158, 0.6762, 0.1611, 0.6762, 0.1611, 0.6854, 0.158, 0.7131, 0.158, 0.7039, 0.1611, 0.7039, 0.1611, 0.7131, 0.158, 0.7499, 0.158, 0.7407, 0.1611, 0.7407, 0.1611, 0.7499, 0.158, 0.6947, 0.158, 0.6854, 0.1611, 0.6854, 0.1611, 0.6947, 0.158, 0.6762, 0.158, 0.667, 0.1611, 0.667, 0.1611, 0.6762, 0.158, 0.7223, 0.158, 0.7131, 0.1611, 0.7131, 0.1611, 0.7223, 0.158, 0.7407, 0.158, 0.7315, 0.1611, 0.7315, 0.1611, 0.7407, 0.6786, 0.1923, 0.6707, 0.1968, 0.6651, 0.1913, 0.6765, 0.1847, 0.6999, 0.2137, 0.6999, 0.2047, 0.7075, 0.2026, 0.7075, 0.2157, 0.6785, 0.226, 0.6875, 0.226, 0.6896, 0.2336, 0.6765, 0.2336, 0.6707, 0.1968, 0.6662, 0.2046, 0.6585, 0.2026, 0.6651, 0.1913, 0.6662, 0.2046, 0.6662, 0.2137, 0.6585, 0.2157, 0.6585, 0.2026, 0.6954, 0.1969, 0.6876, 0.1924, 0.6896, 0.1847, 0.701, 0.1912, 0.6953, 0.2215, 0.6999, 0.2137, 0.7075, 0.2157, 0.701, 0.2271, 0.6662, 0.2137, 0.6706, 0.2215, 0.6651, 0.2271, 0.6585, 0.2157, 0.6999, 0.2047, 0.6954, 0.1969, 0.701, 0.1912, 0.7075, 0.2026, 0.6876, 0.1924, 0.6786, 0.1923, 0.6765, 0.1847, 0.6896, 0.1847, 0.6875, 0.226, 0.6953, 0.2215, 0.701, 0.2271, 0.6896, 0.2336, 0.6706, 0.2215, 0.6785, 0.226, 0.6765, 0.2336, 0.6651, 0.2271, 0.6572, 0.5984, 0.6546, 0.6031, 0.6401, 0.5992, 0.6466, 0.5878, 0.6546, 0.6084, 0.6573, 0.613, 0.6467, 0.6237, 0.6401, 0.6123, 0.6573, 0.613, 0.6619, 0.6156, 0.6581, 0.6302, 0.6467, 0.6237, 0.6619, 0.6156, 0.6673, 0.6156, 0.6711, 0.6302, 0.6581, 0.6302, 0.6673, 0.6156, 0.6719, 0.613, 0.6825, 0.6236, 0.6711, 0.6302, 0.6745, 0.6083, 0.6745, 0.603, 0.689, 0.599, 0.6891, 0.6122, 0.6718, 0.5984, 0.6672, 0.5958, 0.671, 0.5812, 0.6824, 0.5877, 0.6745, 0.603, 0.6718, 0.5984, 0.6824, 0.5877, 0.689, 0.599, 0.6672, 0.5958, 0.6619, 0.5958, 0.6579, 0.5813, 0.671, 0.5812, 0.6619, 0.5958, 0.6572, 0.5984, 0.6466, 0.5878, 0.6579, 0.5813, 0.6719, 0.613, 0.6745, 0.6083, 0.6891, 0.6122, 0.6825, 0.6236, 0.6546, 0.6031, 0.6546, 0.6084, 0.6401, 0.6123, 0.6401, 0.5992, 0.4598, 0.7516, 0.4551, 0.7489, 0.4523, 0.7442, 0.4523, 0.7387, 0.4551, 0.734, 0.4598, 0.7313, 0.4653, 0.7313, 0.47, 0.734, 0.4727, 0.7387, 0.4727, 0.7442, 0.47, 0.7489, 0.4653, 0.7516, 0.2336, 0.6725, 0.2336, 0.667, 0.2353, 0.667, 0.2353, 0.6725, 0.2336, 0.6834, 0.2336, 0.6779, 0.2353, 0.6779, 0.2353, 0.6834, 0.2336, 0.7161, 0.2336, 0.7107, 0.2353, 0.7107, 0.2353, 0.7161, 0.2336, 0.6943, 0.2336, 0.6888, 0.2353, 0.6888, 0.2353, 0.6943, 0.2336, 0.6779, 0.2336, 0.6725, 0.2353, 0.6725, 0.2353, 0.6779, 0.2336, 0.7216, 0.2336, 0.7161, 0.2353, 0.7161, 0.2353, 0.7216, 0.2336, 0.7271, 0.2336, 0.7216, 0.2353, 0.7216, 0.2353, 0.7271, 0.2336, 0.7052, 0.2336, 0.6998, 0.2353, 0.6998, 0.2353, 0.7052, 0.2336, 0.6888, 0.2336, 0.6834, 0.2353, 0.6834, 0.2353, 0.6888, 0.2336, 0.7325, 0.2336, 0.7271, 0.2353, 0.7271, 0.2353, 0.7325, 0.2336, 0.7107, 0.2336, 0.7052, 0.2353, 0.7052, 0.2353, 0.7107, 0.8898, 0.5914, 0.9225, 0.5914, 0.9344, 0.7387, 0.9224, 0.7512, 0.9401, 0.3205, 0.9521, 0.333, 0.9342, 0.3318, 0.9342, 0.3217, 0.6401, 0.6123, 0.6467, 0.6237, 0.5169, 0.6959, 0.5134, 0.6898, 0.952, 0.1732, 0.9847, 0.1732, 0.9521, 0.333, 0.9401, 0.3205, 0.6651, 0.1913, 0.6585, 0.2026, 0.5185, 0.1179, 0.522, 0.1119, 0.5134, 0.6898, 0.5169, 0.6959, 0.5116, 0.699, 0.5081, 0.6929, 0.522, 0.1119, 0.5185, 0.1179, 0.5029, 0.109, 0.5064, 0.1029, 0.9224, 0.7512, 0.9344, 0.7387, 0.9403, 0.7399, 0.9403, 0.75, 0.9431, 0.75, 0.9403, 0.75, 0.9403, 0.7399, 0.9487, 0.7421, 0.5005, 0.6971, 0.5081, 0.6929, 0.5116, 0.699, 0.5041, 0.7033, 0.9258, 0.3239, 0.9342, 0.3217, 0.9342, 0.3318, 0.9314, 0.3318, 0.504, 0.1015, 0.5064, 0.1029, 0.5029, 0.109, 0.5005, 0.1076, 0.9847, 0.1601, 0.952, 0.1601, 0.9401, 0.01276, 0.9521, 0.0003045, 0.0742, 0.9872, 0.08617, 0.9997, 0.06827, 0.9985, 0.06827, 0.9884, 0.6581, 0.6302, 0.6711, 0.6302, 0.6686, 0.778, 0.6616, 0.778, 0.08607, 0.8399, 0.1188, 0.8399, 0.08617, 0.9997, 0.0742, 0.9872, 0.6896, 0.1847, 0.6765, 0.1847, 0.6796, 0.02112, 0.6866, 0.0211, 0.6616, 0.778, 0.6686, 0.778, 0.6686, 0.7841, 0.6616, 0.7841, 0.6866, 0.0211, 0.6796, 0.02112, 0.6796, 0.003126, 0.6866, 0.003104, 0.9521, 0.0003045, 0.9401, 0.01276, 0.9342, 0.01157, 0.9342, 0.001484, 0.9314, 0.001504, 0.9342, 0.001484, 0.9342, 0.01157, 0.9258, 0.009368, 0.6614, 0.7928, 0.6616, 0.7841, 0.6686, 0.7841, 0.6685, 0.7928, 0.05986, 0.9906, 0.06827, 0.9884, 0.06827, 0.9985, 0.06548, 0.9985, 0.6867, 0.0003045, 0.6866, 0.003104, 0.6796, 0.003126, 0.6795, 0.0003268, 0.1188, 0.8268, 0.08607, 0.8268, 0.0742, 0.6795, 0.08617, 0.667, 0.01465, 0.9872, 0.02661, 0.9997, 0.008716, 0.9985, 0.008716, 0.9884, 0.6825, 0.6236, 0.6891, 0.6122, 0.8168, 0.6887, 0.8133, 0.6947, 0.02652, 0.8399, 0.05925, 0.8399, 0.02661, 0.9997, 0.01465, 0.9872, 0.7075, 0.2026, 0.701, 0.1912, 0.8441, 0.1122, 0.8476, 0.1182, 0.8133, 0.6947, 0.8168, 0.6887, 0.8221, 0.6917, 0.8185, 0.6978, 0.8476, 0.1182, 0.8441, 0.1122, 0.8596, 0.1031, 0.8631, 0.1092, 0.08617, 0.667, 0.0742, 0.6795, 0.06827, 0.6783, 0.06828, 0.6682, 0.06549, 0.6682, 0.06828, 0.6682, 0.06827, 0.6783, 0.05986, 0.6761, 0.826, 0.7023, 0.8185, 0.6978, 0.8221, 0.6917, 0.8296, 0.6961, 0.0003045, 0.9906, 0.008716, 0.9884, 0.008716, 0.9985, 0.005925, 0.9985, 0.8656, 0.1078, 0.8631, 0.1092, 0.8596, 0.1031, 0.862, 0.1017, 0.8662, 0.1732, 0.8989, 0.1732, 0.9108, 0.3205, 0.8988, 0.333, 0.8748, 0.4309, 0.8629, 0.4185, 0.8808, 0.4197, 0.8808, 0.4297, 0.671, 0.5812, 0.6579, 0.5813, 0.6596, 0.4333, 0.6666, 0.4332, 0.863, 0.5783, 0.8302, 0.5783, 0.8629, 0.4185, 0.8748, 0.4309, 0.6765, 0.2336, 0.6896, 0.2336, 0.6866, 0.3971, 0.6796, 0.3971, 0.6666, 0.4332, 0.6596, 0.4333, 0.6596, 0.4272, 0.6665, 0.4272, 0.6796, 0.3971, 0.6866, 0.3971, 0.6867, 0.415, 0.6797, 0.4151, 0.8988, 0.333, 0.9108, 0.3205, 0.9167, 0.3217, 0.9167, 0.3318, 0.9195, 0.3318, 0.9167, 0.3318, 0.9167, 0.3217, 0.9251, 0.3239, 0.6667, 0.4185, 0.6665, 0.4272, 0.6596, 0.4272, 0.6596, 0.4185, 0.8892, 0.4276, 0.8808, 0.4297, 0.8808, 0.4197, 0.8835, 0.4197, 0.6796, 0.4179, 0.6797, 0.4151, 0.6867, 0.415, 0.6867, 0.4178, 0.05925, 0.8268, 0.02652, 0.8268, 0.01465, 0.6795, 0.02662, 0.667, 0.9108, 0.01276, 0.8988, 0.0003045, 0.9167, 0.00149, 0.9167, 0.01158, 0.689, 0.599, 0.6824, 0.5877, 0.8119, 0.5149, 0.8154, 0.521, 0.8989, 0.1601, 0.8662, 0.1601, 0.8988, 0.0003045, 0.9108, 0.01276, 0.701, 0.2271, 0.7075, 0.2157, 0.8474, 0.3005, 0.8439, 0.3066, 0.8154, 0.521, 0.8119, 0.5149, 0.8172, 0.5118, 0.8207, 0.5179, 0.8439, 0.3066, 0.8474, 0.3005, 0.863, 0.3095, 0.8595, 0.3155, 0.02662, 0.667, 0.01465, 0.6795, 0.008717, 0.6783, 0.00872, 0.6682, 0.00593, 0.6682, 0.00872, 0.6682, 0.008717, 0.6783, 0.0003047, 0.6761, 0.8283, 0.5137, 0.8207, 0.5179, 0.8172, 0.5118, 0.8247, 0.5075, 0.9251, 0.009414, 0.9167, 0.01158, 0.9167, 0.00149, 0.9195, 0.001548, 0.8619, 0.317, 0.8595, 0.3155, 0.863, 0.3095, 0.8655, 0.3108])
me_cylinder_016.materials.append(mat_material)
me_cylinder_016.update()
me_cube_002 = bpy.data.meshes.new('Cube.002')
me_cube_002.from_pydata([(0.25, 0.25, 0.5476), (0.25, 0.25, 0.5084), (0.25, -0.25, 0.5476), (0.25, -0.25, 0.5084), (-0.25, 0.25, 0.5476), (-0.25, 0.25, 0.5084), (-0.25, -0.25, 0.5476), (-0.25, -0.25, 0.5084), (0.1599, 0.25, 0.4613), (-0.1599, 0.25, 0.4613), (0.1599, -0.25, 0.5006), (-0.1599, -0.25, 0.5006), (-0.1599, -0.25, 0.4613), (0.1599, -0.25, 0.4613), (-0.1599, 0.25, 0.5006), (0.1599, 0.25, 0.5006)], [], [(14, 4, 6, 11), (12, 11, 6, 7), (7, 6, 4, 5), (8, 1, 3, 13), (1, 0, 2, 3), (8, 15, 0, 1), (5, 4, 14, 9), (9, 14, 15, 8), (5, 9, 12, 7), (9, 8, 13, 12), (3, 2, 10, 13), (13, 10, 11, 12), (0, 15, 10, 2), (15, 14, 11, 10)])
me_cube_002.polygons.foreach_set('use_smooth', [True] * 14)
_uv = me_cube_002.uv_layers.new(name='UVMap')
_uv.uv.foreach_set('vector', [0.4284, 0.05518, 0.509, 0.05871, 0.5029, 0.5069, 0.4216, 0.508, 0.4188, 0.5609, 0.4216, 0.508, 0.5029, 0.5069, 0.4981, 0.5591, 0.4981, 0.5591, 0.551, 0.5588, 0.5538, 0.9991, 0.501, 0.9995, 0.1345, 1.0, 0.05311, 0.9991, 0.0587, 0.5566, 0.1381, 0.5596, 0.05311, 0.9991, -1.577e-08, 0.9984, 0.005596, 0.5559, 0.0587, 0.5566, 0.1411, 3.344e-08, 0.1391, 0.05344, 0.05778, 0.05579, 0.06169, 0.003631, 0.5061, 0.006538, 0.509, 0.05871, 0.4284, 0.05518, 0.4269, 0.001387, 0.4269, 0.001387, 0.4284, 0.05518, 0.1391, 0.05344, 0.1411, 3.344e-08, 0.501, 0.9995, 0.4212, 1.0, 0.4188, 0.5609, 0.4981, 0.5591, 0.4212, 1.0, 0.1345, 1.0, 0.1381, 0.5596, 0.4188, 0.5609, 0.0587, 0.5566, 0.05488, 0.5038, 0.1359, 0.5059, 0.1381, 0.5596, 0.1381, 0.5596, 0.1359, 0.5059, 0.4216, 0.508, 0.4188, 0.5609, 0.05778, 0.05579, 0.1391, 0.05344, 0.1359, 0.5059, 0.05488, 0.5038, 0.1391, 0.05344, 0.4284, 0.05518, 0.4216, 0.508, 0.1359, 0.5059])
me_cube_002.materials.append(mat_material_001)
me_cube_002.use_mirror_vertex_groups = False
me_cube_002.update()
me_cube_003 = bpy.data.meshes.new('Cube.003')
me_cube_003.from_pydata([(-0.05, -0.05, -0.05), (-0.05, -0.05, 0.05), (-0.07, 0.1848, -0.05), (-0.07, 0.1848, 0.05), (0.05, -0.05, -0.05), (0.05, -0.05, 0.05), (0.07, 0.1848, -0.05), (0.07, 0.1848, 0.05), (-0.07, 0.193, 0.09748), (-0.07, 0.193, -0.002516), (0.07, 0.193, -0.002516), (0.07, 0.193, 0.09748), (-0.07, 0.198, 0.1754), (-0.07, 0.1996, 0.1106), (0.07, 0.1996, 0.1106), (0.07, 0.198, 0.1754), (-0.07, 0.1996, 0.2986), (-0.07, 0.2023, 0.3045), (0.07, 0.2023, 0.3045), (0.07, 0.1996, 0.2986), (-0.07, 0.2067, 2.438), (-0.07, 0.2095, 2.444), (0.07, 0.2095, 2.444), (0.07, 0.2067, 2.438)], [], [(0, 1, 3, 2), (3, 7, 11, 8), (6, 7, 5, 4), (2, 6, 4, 0), (7, 3, 1, 5), (10, 9, 13, 14), (2, 3, 8, 9), (7, 6, 10, 11), (6, 2, 9, 10), (12, 15, 19, 16), (8, 11, 15, 12), (9, 8, 12, 13), (11, 10, 14, 15), (19, 18, 22, 23), (13, 12, 16, 17), (15, 14, 18, 19), (14, 13, 17, 18), (21, 20, 23, 22), (18, 17, 21, 22), (16, 19, 23, 20), (17, 16, 20, 21)])
_uv = me_cube_003.uv_layers.new(name='UVMap')
_uv.uv.foreach_set('vector', [0.375, 0.0, 0.625, 0.0, 0.625, 0.25, 0.375, 0.25, 0.875, 0.5, 0.625, 0.5, 0.625, 0.5, 0.875, 0.5, 0.375, 0.5, 0.625, 0.5, 0.625, 0.75, 0.375, 0.75, 0.125, 0.5, 0.375, 0.5, 0.375, 0.75, 0.125, 0.75, 0.625, 0.5, 0.875, 0.5, 0.875, 0.75, 0.625, 0.75, 0.375, 0.5, 0.125, 0.5, 0.125, 0.5, 0.3756, 0.5, 0.375, 0.25, 0.625, 0.25, 0.625, 0.25, 0.375, 0.25, 0.625, 0.5, 0.375, 0.5, 0.375, 0.5, 0.625, 0.5, 0.375, 0.5, 0.125, 0.5, 0.125, 0.5, 0.375, 0.5, 0.875, 0.5, 0.625, 0.5, 0.625, 0.5, 0.875, 0.5, 0.875, 0.5, 0.625, 0.5, 0.625, 0.5, 0.875, 0.5, 0.375, 0.25, 0.625, 0.25, 0.625, 0.25, 0.3759, 0.25, 0.625, 0.5, 0.375, 0.5, 0.3756, 0.5, 0.625, 0.5, 0.625, 0.5, 0.375, 0.5, 0.375, 0.5, 0.625, 0.5, 0.3759, 0.25, 0.625, 0.25, 0.625, 0.25, 0.375, 0.25, 0.625, 0.5, 0.3756, 0.5, 0.375, 0.5, 0.625, 0.5, 0.3756, 0.5, 0.125, 0.5, 0.125, 0.5, 0.375, 0.5, 0.375, 0.25, 0.625, 0.25, 0.625, 0.5, 0.375, 0.5, 0.375, 0.5, 0.125, 0.5, 0.125, 0.5, 0.375, 0.5, 0.875, 0.5, 0.625, 0.5, 0.625, 0.5, 0.875, 0.5, 0.375, 0.25, 0.625, 0.25, 0.625, 0.25, 0.375, 0.25])
me_cube_003.update()
me_cube_004 = bpy.data.meshes.new('Cube.004')
me_cube_004.from_pydata([(0.25, 0.5228, 0.9832), (0.25, 0.5228, 0.9232), (0.25, 0.02283, 0.9832), (0.25, 0.02283, 0.9232), (-0.25, 0.5228, 0.9832), (-0.25, 0.5228, 0.9232), (-0.25, 0.02283, 0.9832), (-0.25, 0.02283, 0.9232), (0.1599, 0.5228, 0.9132), (-0.1599, 0.5228, 0.9132), (0.1599, 0.02283, 0.9732), (-0.1599, 0.02283, 0.9732), (-0.1599, 0.02283, 0.9132), (0.1599, 0.02283, 0.9132), (-0.1599, 0.5228, 0.9732), (0.1599, 0.5228, 0.9732)], [], [(14, 4, 6, 11), (12, 11, 6, 7), (7, 6, 4, 5), (8, 1, 3, 13), (1, 0, 2, 3), (8, 15, 0, 1), (5, 4, 14, 9), (9, 14, 15, 8), (5, 9, 12, 7), (9, 8, 13, 12), (3, 2, 10, 13), (13, 10, 11, 12), (0, 15, 10, 2), (15, 14, 11, 10)])
me_cube_004.polygons.foreach_set('use_smooth', [True] * 14)
_k = set([(2, 3), (2, 10), (3, 13), (6, 7), (6, 11), (7, 12), (10, 11), (12, 13)])
me_cube_004.attributes.new('sharp_edge', 'BOOLEAN', 'EDGE').data.foreach_set('value', [ (min(e.vertices), max(e.vertices)) in _k for e in me_cube_004.edges])
_uv = me_cube_004.uv_layers.new(name='UVMap')
_uv.uv.foreach_set('vector', [0.4284, 0.05518, 0.509, 0.05871, 0.5029, 0.5069, 0.4216, 0.508, 0.4188, 0.5609, 0.4216, 0.508, 0.5029, 0.5069, 0.4981, 0.5591, 0.4981, 0.5591, 0.551, 0.5588, 0.5538, 0.9991, 0.501, 0.9995, 0.1345, 1.0, 0.05311, 0.9991, 0.0587, 0.5566, 0.1381, 0.5596, 0.05311, 0.9991, -1.577e-08, 0.9984, 0.005596, 0.5559, 0.0587, 0.5566, 0.1411, 3.344e-08, 0.1391, 0.05344, 0.05778, 0.05579, 0.06169, 0.003631, 0.5061, 0.006538, 0.509, 0.05871, 0.4284, 0.05518, 0.4269, 0.001387, 0.4269, 0.001387, 0.4284, 0.05518, 0.1391, 0.05344, 0.1411, 3.344e-08, 0.501, 0.9995, 0.4212, 1.0, 0.4188, 0.5609, 0.4981, 0.5591, 0.4212, 1.0, 0.1345, 1.0, 0.1381, 0.5596, 0.4188, 0.5609, 0.0587, 0.5566, 0.05488, 0.5038, 0.1359, 0.5059, 0.1381, 0.5596, 0.1381, 0.5596, 0.1359, 0.5059, 0.4216, 0.508, 0.4188, 0.5609, 0.05778, 0.05579, 0.1391, 0.05344, 0.1359, 0.5059, 0.05488, 0.5038, 0.1391, 0.05344, 0.4284, 0.05518, 0.4216, 0.508, 0.1359, 0.5059])
me_cube_004.materials.append(mat_material_002)
me_cube_004.use_mirror_vertex_groups = False
me_cube_004.update()

# ---- objects
ob_cube = bpy.data.objects.new('Cube', me_cube)
ob_cylinder = bpy.data.objects.new('Cylinder', me_cylinder_008)
ob_cube_001 = bpy.data.objects.new('Cube.001', me_cube_001)
ob_rueda_low = bpy.data.objects.new('rueda_low', me_cylinder_009)
ob_soporte_low = bpy.data.objects.new('soporte_low', me_cylinder_010)
ob_base_low = bpy.data.objects.new('base_low', me_cylinder_016)
ob_cube_002 = bpy.data.objects.new('Cube.002', me_cube_002)
ob_cube_003 = bpy.data.objects.new('Cube.003', me_cube_003)
ob_cube_004 = bpy.data.objects.new('Cube.004', me_cube_004)

# ---- transforms, parenting, visibility, modifiers, constraints
ob_cube.location = (0.0, 0.0, 0.009936)
ob_cube.lock_rotations_4d = False
ob_cube.empty_display_type = 'ARROWS'
ob_cube.lineart.crease_threshold = 0.0
ob_cylinder.location = (0.0, 0.0, 0.0)
ob_cylinder.rotation_euler = (0.0, -0.0, -1.571)
_m = ob_cylinder.modifiers.new('EdgeSplit', 'EDGE_SPLIT')
_m.use_edge_angle = False
ob_cube_001.location = (0.0, 0.0, 0.0)
ob_cube_001.rotation_euler = (0.0, -0.0, -1.571)
_m = ob_cube_001.modifiers.new('EdgeSplit', 'EDGE_SPLIT')
_m.use_edge_angle = False
ob_rueda_low.location = (0.0, 2.98e-08, -0.04)
_m = ob_rueda_low.modifiers.new('EdgeSplit', 'EDGE_SPLIT')
_m.use_edge_angle = False
ob_soporte_low.location = (2.91e-11, 2.98e-08, -0.04)
_m = ob_soporte_low.modifiers.new('EdgeSplit', 'EDGE_SPLIT')
_m.use_edge_angle = False
ob_base_low.location = (0.0, 0.0, -0.04)
ob_base_low.rotation_euler = (0.0, 0.0, 5.236)
_m = ob_base_low.modifiers.new('EdgeSplit', 'EDGE_SPLIT')
_m.use_edge_angle = False
ob_cube_002.location = (0.0, 0.0, -0.1375)
ob_cube_002.scale = (1.0, 1.0, 0.2113)
ob_cube_002.lock_rotations_4d = False
ob_cube_002.empty_display_type = 'ARROWS'
ob_cube_002.lineart.crease_threshold = 0.0
ob_cube_003.location = (0.0, 0.07063, -0.0468)
ob_cube_003.scale = (0.4, 1.0, 0.04)
ob_cube_004.location = (0.0, 0.6517, -0.005422)
ob_cube_004.rotation_euler = (1.497, -0.0, 0.0)
ob_cube_004.scale = (1.0, 1.3, 0.4)
ob_cube_004.lock_rotations_4d = False
ob_cube_004.empty_display_type = 'ARROWS'
ob_cube_004.lineart.crease_threshold = 0.0
_m = ob_cube_004.modifiers.new('EdgeSplit', 'EDGE_SPLIT')
_m.use_edge_angle = False

# ---- collection membership
col_collection.objects.link(ob_cube)
col_collection.objects.link(ob_cylinder)
col_collection.objects.link(ob_cube_001)
col_collection.objects.link(ob_rueda_low)
col_collection.objects.link(ob_soporte_low)
col_collection.objects.link(ob_base_low)
col_collection.objects.link(ob_cube_002)
col_collection.objects.link(ob_cube_003)
col_collection.objects.link(ob_cube_004)

# ---- scene / render settings (as saved in the file)
scene.frame_start = 1; scene.frame_end = 250; scene.frame_set(0)
scene.render.engine = 'BLENDER_EEVEE_NEXT'
scene.cycles.sampling_pattern = 'TABULATED_SOBOL'
scene.view_settings.view_transform = 'Filmic'
bpy.context.view_layer.update()

# ---- added for rendering (the .blend has no active camera and no usable light): camera, sun
cam_auto = bpy.data.cameras.new('AutoCamera')
cam_auto.lens = 50.0
cam_auto.sensor_width = 36.0
cam_auto.clip_end = 1000.0
ob_auto_camera = bpy.data.objects.new('AutoCamera', cam_auto)
scene.collection.objects.link(ob_auto_camera)
ob_auto_camera.location = (1.45132, -1.74159, 1.31582)
ob_auto_camera.rotation_euler = (1.09748, -7.21219e-08, 0.694738)
scene.camera = ob_auto_camera
light_auto_sun = bpy.data.lights.new('AutoSun', 'SUN')
light_auto_sun.energy = 3.0
light_auto_sun.angle = 0.0523599
ob_auto_sun = bpy.data.objects.new('AutoSun', light_auto_sun)
scene.collection.objects.link(ob_auto_sun)
ob_auto_sun.rotation_euler = (0.872665, 0.174533, 0.523599)
bpy.context.view_layer.update()
